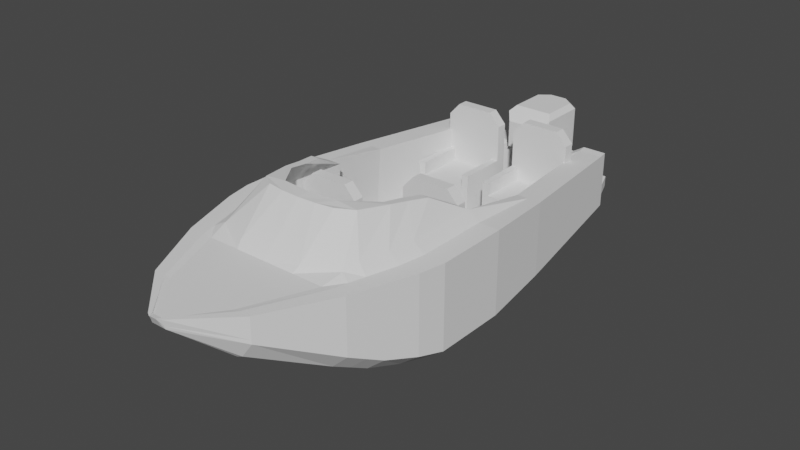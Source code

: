 # Source: Boat.blend  (saved by Blender 2.83.18; exported with 4.5.12 LTS)
import bpy
from mathutils import Matrix  # noqa: F401  (used for matrix-valued properties, if any)

bpy.ops.wm.read_factory_settings(use_empty=True)
scene = bpy.context.scene
scene.name = 'Scene'

# ---- collections
col_collection = bpy.data.collections.new('Collection'); scene.collection.children.link(col_collection)

# ---- world
world_world = bpy.data.worlds.new('World'); scene.world = world_world
world_world.use_nodes = True; world_world.node_tree.nodes.clear()
_N = world_world.node_tree.nodes; _L = world_world.node_tree.links
n0 = _N.new('ShaderNodeOutputWorld'); n0.name = 'World Output'; n0.location = (300, 300)
n1 = _N.new('ShaderNodeBackground'); n1.name = 'Background'; n1.location = (10, 300)
n1.inputs[0].default_value = (0.05088, 0.05088, 0.05088, 1.0)
_L.new(n1.outputs[0], n0.inputs[0])
n0.is_active_output = True
world_world.color = (0.05088, 0.05088, 0.05088)
world_world.use_sun_shadow = False
world_world.sun_shadow_jitter_overblur = 0.0

# ---- meshes
me_cube_001 = bpy.data.meshes.new('Cube.001')
me_cube_001.from_pydata([(0.0, -1.0, -0.3724), (0.0, 1.0, -0.3129), (0.9518, -0.7708, 1.145), (1.537, -1.0, -0.1285), (1.537, -1.0, 1.0), (1.433, 1.0, -0.06901), (1.433, 1.0, 0.9409), (0.0, 3.008, 0.5786), (0.0, 3.008, -0.1829), (1.149, 3.008, 0.06096), (1.149, 3.008, 0.8355), (0.0, -3.672, 0.923), (0.0, -3.712, 1.0), (0.0545, -3.712, 1.0), (0.0545, -3.672, 0.923), (0.0, -1.354, -0.2941), (1.468, -1.354, 1.0), (1.468, -1.354, -0.05019), (0.0, -2.194, 0.9863), (0.0, -2.194, 0.01083), (1.187, -2.194, 1.0), (1.187, -2.194, 0.2547), (0.0, -3.088, 0.9863), (0.0, -3.088, 0.4275), (0.7239, -3.088, 1.0), (0.7239, -3.088, 0.6714), (1.253, 1.0, -0.2773), (1.253, 1.0, 0.9409), (1.253, -1.0, -0.3368), (1.253, -1.0, 1.0), (0.9369, 3.008, -0.1473), (0.9369, 3.008, 0.8355), (0.04443, -3.672, 0.923), (0.04443, -3.712, 1.0), (1.197, -1.354, -0.2585), (1.197, -1.354, 1.0), (0.9679, -2.194, 0.04643), (0.9679, -2.194, 1.0), (0.5686, -3.088, 0.4631), (0.5686, -3.088, 1.0), (0.0, -3.644, 0.9863), (0.0, -3.646, 0.8711), (0.1034, -3.683, 1.0), (0.1034, -3.646, 0.8711), (0.08427, -3.646, 0.8711), (0.08427, -3.644, 1.0), (1.101, 1.0, -0.3129), (1.101, -1.0, 1.123), (0.8236, 3.008, -0.1829), (0.03905, -3.712, 1.0), (1.052, -1.354, -0.2941), (0.8508, -2.194, 0.01083), (0.4857, -3.088, 0.4275), (1.101, 1.0, 0.9409), (1.101, -1.0, -0.3724), (0.8236, 3.008, 0.8355), (0.03905, -3.672, 0.923), (1.052, -1.354, 1.123), (0.8508, -2.194, 0.9863), (0.4857, -3.088, 0.9863), (0.07408, -3.646, 0.8711), (0.07408, -3.644, 0.9863), (0.0, -1.768, -0.1854), (1.33, -1.768, 1.0), (1.33, -1.768, 0.0585), (1.084, -1.768, 1.0), (1.084, -1.768, -0.1498), (0.9528, -1.768, -0.1854), (0.9528, -1.723, 1.123), (0.0, 0.0, -0.3761), (0.0, -1.485, 1.145), (1.537, 0.0, -0.1322), (1.537, 0.0, 1.0), (1.253, 0.0, 1.0), (1.253, 0.0, -0.3405), (1.101, 0.0, -0.3761), (1.101, 0.0, 1.123), (0.0, -2.121, 1.061), (1.026, -1.981, 1.0), (1.026, -1.981, -0.05166), (0.9018, -1.981, -0.08727), (0.9018, -1.923, 1.061), (0.0, -1.981, -0.08727), (1.259, -1.981, 1.0), (1.259, -1.981, 0.1566), (0.8432, -0.7708, 1.44), (0.8015, -1.036, 1.483), (0.9068, -0.4991, 1.399), (0.0, -1.485, 1.561), (0.6883, -1.45, 1.534), (0.0, -1.645, 1.551), (0.4836, -1.597, 1.551), (0.0, 3.325, 0.5821), (0.0, 3.325, -0.1829), (0.6513, 3.325, -0.1829), (0.7647, 3.325, 0.5821), (0.9771, 3.325, 0.5821), (0.9771, 3.325, 0.06096), (0.7647, 3.325, -0.1473), (0.6513, 3.325, 0.5821), (0.0, -3.685, 0.948), (1.433, 1.0, 0.2118), (1.537, -1.0, 0.2168), (1.149, 3.008, 0.3448), (0.0545, -3.685, 0.948), (1.468, -1.354, 0.2697), (1.187, -2.194, 0.449), (0.7239, -3.088, 0.723), (0.04443, -3.685, 0.948), (0.1034, -3.658, 0.913), (0.03905, -3.685, 0.948), (1.33, -1.768, 0.3165), (1.537, 0.0, 0.2143), (1.259, -1.981, 0.3827), (0.0, 3.325, 0.2091), (0.9771, 3.325, 0.2091), (0.7647, 3.325, 0.2091), (0.6513, 3.325, 0.2091), (0.5506, 1.0, -0.3129), (0.4118, 3.008, -0.1829), (0.01953, -3.712, 1.0), (0.526, -1.354, -0.2941), (0.4254, -2.194, 0.01083), (0.1845, -3.088, 0.4275), (0.03704, -3.646, 0.8711), (0.9117, -1.036, 1.145), (0.5506, -1.0, -0.3724), (0.4118, 3.008, 0.5786), (0.01953, -3.672, 0.923), (0.4254, -2.194, 0.9863), (0.1845, -3.088, 0.9863), (0.03704, -3.644, 0.9863), (0.4764, -1.768, -0.1854), (0.5506, 0.0, -0.3761), (0.9, 0.0, 1.123), (0.4509, -1.981, -0.08727), (0.4509, -2.11, 1.061), (0.7282, -0.7708, 1.44), (0.7049, -1.036, 1.483), (0.3997, -1.438, 1.554), (0.7918, -0.4991, 1.399), (0.2418, -1.634, 1.551), (0.3257, 3.325, -0.1829), (0.3257, 3.325, 0.5821), (0.3257, 3.325, 0.2091), (0.01953, -3.685, 0.948), (0.0, 3.416, 0.2091), (0.0, 3.416, -0.1829), (0.2249, 3.416, -0.1829), (0.8763, 3.592, 0.2091), (0.8763, 3.592, 0.06096), (0.6639, 3.592, -0.1473), (0.6639, 3.592, 0.2091), (0.5506, 3.592, -0.1829), (0.5506, 3.592, 0.2091), (0.2249, 3.416, 0.2091), (0.0, 3.428, 0.1466), (0.0, 3.428, -0.0996), (0.2008, 3.428, -0.0996), (0.7226, 3.667, 0.1466), (0.7226, 3.667, 0.05356), (0.5892, 3.667, -0.07724), (0.5892, 3.667, 0.1466), (0.5181, 3.667, -0.0996), (0.5181, 3.667, 0.1466), (0.2008, 3.428, 0.1466), (1.17, 2.864, 0.05159), (1.17, 2.864, 0.8355), (0.0, 2.864, -0.1923), (0.0, 2.864, 0.5786), (0.9597, 2.864, 0.8355), (0.9597, 2.864, -0.1567), (0.8436, 2.864, 0.8355), (0.8436, 2.864, -0.1923), (1.17, 2.864, 0.3352), (0.4218, 2.864, 0.5786), (0.4218, 2.864, -0.1923), (0.0, -0.07638, 0.1118), (0.0, 0.9236, -0.01115), (0.0, 2.787, -0.01115), (0.8327, 0.9236, -0.01115), (1.101, 0.9236, -0.01115), (1.101, -0.07638, 0.1118), (0.9, -0.07638, 0.1118), (0.8436, 2.787, -0.01115), (0.4218, 2.787, -0.01115), (0.6201, -1.438, 1.103), (0.9822, -0.7708, 0.1102), (0.0, -1.485, 0.1102), (0.9395, -1.036, 0.1102), (0.6292, -1.438, 0.06777), (0.0, -0.6915, 0.1118), (0.0, -1.107, 0.1102)], [], [(119, 8, 93, 142), (174, 166, 9, 103), (112, 72, 4, 102), (131, 40, 12, 120), (74, 71, 3, 28), (136, 81, 91, 141), (176, 168, 8, 119), (170, 167, 10, 31), (145, 120, 12, 100), (109, 42, 13, 104), (44, 43, 14, 32), (28, 3, 17, 34), (102, 4, 16, 105), (68, 57, 86, 89), (79, 84, 21, 36), (113, 83, 20, 106), (136, 77, 18, 129), (36, 21, 25, 38), (106, 20, 24, 107), (129, 18, 22, 130), (20, 37, 39, 24), (51, 36, 38, 52), (83, 78, 37, 20), (80, 79, 36, 51), (4, 29, 35, 16), (54, 28, 34, 50), (60, 44, 32, 56), (104, 13, 33, 108), (172, 170, 31, 55), (166, 171, 30, 9), (72, 73, 29, 4), (75, 74, 28, 54), (42, 45, 33, 13), (103, 9, 97, 115), (24, 39, 45, 42), (52, 38, 44, 60), (38, 25, 43, 44), (107, 24, 42, 109), (130, 22, 40, 131), (39, 59, 61, 45), (123, 52, 60, 124), (55, 31, 95, 99), (133, 75, 54, 126), (175, 172, 55, 127), (124, 60, 56, 128), (126, 54, 50, 121), (135, 80, 51, 122), (122, 51, 52, 123), (37, 58, 59, 39), (78, 81, 58, 37), (29, 47, 57, 35), (108, 33, 49, 110), (171, 173, 48, 30), (73, 76, 47, 29), (45, 61, 49, 33), (35, 57, 68, 65), (121, 50, 67, 132), (50, 34, 66, 67), (16, 35, 65, 63), (81, 68, 89, 91), (105, 16, 63, 111), (34, 17, 64, 66), (27, 53, 76, 73), (118, 46, 75, 133), (46, 26, 74, 75), (6, 27, 73, 72), (137, 140, 134, 2), (26, 5, 71, 74), (101, 6, 72, 112), (65, 68, 81, 78), (132, 67, 80, 135), (67, 66, 79, 80), (63, 65, 78, 83), (111, 63, 83, 113), (66, 64, 84, 79), (139, 88, 90, 141), (47, 76, 87, 85), (57, 47, 85, 86), (116, 95, 96, 115), (117, 99, 95, 116), (144, 143, 99, 117), (30, 48, 94, 98), (127, 55, 99, 143), (9, 30, 98, 97), (31, 10, 96, 95), (142, 93, 147, 148), (97, 98, 151, 150), (98, 94, 153, 151), (64, 111, 113, 84), (5, 101, 112, 71), (17, 105, 111, 64), (32, 108, 110, 56), (25, 107, 109, 43), (10, 103, 115, 96), (14, 104, 108, 32), (21, 106, 107, 25), (84, 113, 106, 21), (3, 102, 105, 17), (43, 109, 104, 14), (128, 145, 100, 11), (71, 112, 102, 3), (167, 174, 103, 10), (56, 110, 145, 128), (117, 116, 152, 154), (7, 127, 143, 92), (114, 92, 143, 144), (89, 139, 141, 91), (86, 138, 139, 89), (85, 137, 138, 86), (87, 140, 137, 85), (76, 134, 140, 87), (62, 132, 135, 82), (175, 169, 179, 185), (1, 118, 133, 69), (15, 121, 132, 62), (19, 122, 123, 23), (82, 135, 122, 19), (0, 126, 121, 15), (41, 124, 128, 11), (169, 175, 127, 7), (69, 133, 126, 0), (23, 123, 124, 41), (59, 130, 131, 61), (58, 129, 130, 59), (81, 136, 129, 58), (110, 49, 120, 145), (173, 176, 119, 48), (77, 136, 141, 90), (61, 131, 120, 49), (48, 119, 142, 94), (146, 155, 165, 156), (155, 154, 164, 165), (153, 148, 158, 163), (150, 151, 161, 160), (116, 115, 149, 152), (114, 144, 155, 146), (144, 117, 154, 155), (94, 142, 148, 153), (115, 97, 150, 149), (158, 165, 164, 163), (163, 164, 162, 161), (161, 162, 159, 160), (157, 156, 165, 158), (148, 147, 157, 158), (154, 152, 162, 164), (151, 153, 163, 161), (149, 150, 160, 159), (152, 149, 159, 162), (46, 118, 176, 173), (134, 76, 182, 183), (6, 101, 174, 167), (26, 46, 173, 171), (76, 53, 181, 182), (5, 26, 171, 166), (53, 27, 170, 172), (27, 6, 167, 170), (118, 1, 168, 176), (101, 5, 166, 174), (180, 178, 177, 183), (181, 180, 183, 182), (178, 180, 185, 179), (180, 181, 184, 185), (53, 172, 184, 181), (172, 175, 185, 184), (88, 139, 186, 70), (139, 138, 125, 186), (138, 137, 2, 125), (70, 186, 190, 188), (186, 125, 189, 190), (125, 2, 187, 189), (2, 134, 183, 187), (183, 177, 191, 187), (188, 190, 189, 192), (189, 187, 191, 192)])
_uv = me_cube_001.uv_layers.new(name='UVMap')
_uv.uv.foreach_set('vector', [0.2146, 0.5, 0.125, 0.5, 0.125, 0.5, 0.2146, 0.5, 0.4561, 0.5, 0.375, 0.5, 0.375, 0.5, 0.4561, 0.5, 0.4561, 0.625, 0.625, 0.625, 0.625, 0.75, 0.4561, 0.75, 0.7854, 0.75, 0.875, 0.75, 0.875, 0.75, 0.7854, 0.75, 0.3288, 0.625, 0.375, 0.625, 0.375, 0.75, 0.3288, 0.75, 0.7854, 0.75, 0.6959, 0.75, 0.6959, 0.75, 0.7854, 0.75, 0.2146, 0.5, 0.125, 0.5, 0.125, 0.5, 0.2146, 0.5, 0.6712, 0.5, 0.625, 0.5, 0.625, 0.5, 0.6712, 0.5, 0.4561, 0.9104, 0.625, 0.9104, 0.625, 1.0, 0.4561, 1.0, 0.4561, 0.75, 0.625, 0.75, 0.625, 0.75, 0.4561, 0.75, 0.3288, 0.75, 0.375, 0.75, 0.375, 0.75, 0.3288, 0.75, 0.3288, 0.75, 0.375, 0.75, 0.375, 0.75, 0.3288, 0.75, 0.4561, 0.75, 0.625, 0.75, 0.625, 0.75, 0.4561, 0.75, 0.6959, 0.75, 0.6959, 0.75, 0.6959, 0.75, 0.6959, 0.75, 0.3288, 0.75, 0.375, 0.75, 0.375, 0.75, 0.3288, 0.75, 0.4561, 0.75, 0.625, 0.75, 0.625, 0.75, 0.4561, 0.75, 0.7854, 0.75, 0.875, 0.75, 0.875, 0.75, 0.7854, 0.75, 0.3288, 0.75, 0.375, 0.75, 0.375, 0.75, 0.3288, 0.75, 0.4561, 0.75, 0.625, 0.75, 0.625, 0.75, 0.4561, 0.75, 0.7854, 0.75, 0.875, 0.75, 0.875, 0.75, 0.7854, 0.75, 0.625, 0.75, 0.6712, 0.75, 0.6712, 0.75, 0.625, 0.75, 0.3041, 0.75, 0.3288, 0.75, 0.3288, 0.75, 0.3041, 0.75, 0.625, 0.75, 0.6712, 0.75, 0.6712, 0.75, 0.625, 0.75, 0.3041, 0.75, 0.3288, 0.75, 0.3288, 0.75, 0.3041, 0.75, 0.625, 0.75, 0.6712, 0.75, 0.6712, 0.75, 0.625, 0.75, 0.3041, 0.75, 0.3288, 0.75, 0.3288, 0.75, 0.3041, 0.75, 0.3041, 0.75, 0.3288, 0.75, 0.3288, 0.75, 0.3041, 0.75, 0.4561, 0.75, 0.625, 0.75, 0.625, 0.7962, 0.4561, 0.7962, 0.6959, 0.5, 0.6712, 0.5, 0.6712, 0.5, 0.6959, 0.5, 0.375, 0.5, 0.3288, 0.5, 0.3288, 0.5, 0.375, 0.5, 0.625, 0.625, 0.6712, 0.625, 0.6712, 0.75, 0.625, 0.75, 0.3041, 0.625, 0.3288, 0.625, 0.3288, 0.75, 0.3041, 0.75, 0.625, 0.75, 0.6712, 0.75, 0.6712, 0.75, 0.625, 0.75, 0.4561, 0.5, 0.375, 0.5, 0.375, 0.5, 0.4561, 0.5, 0.625, 0.75, 0.6712, 0.75, 0.6712, 0.75, 0.625, 0.75, 0.3041, 0.75, 0.3288, 0.75, 0.3288, 0.75, 0.3041, 0.75, 0.3288, 0.75, 0.375, 0.75, 0.375, 0.75, 0.3288, 0.75, 0.4561, 0.75, 0.625, 0.75, 0.625, 0.75, 0.4561, 0.75, 0.7854, 0.75, 0.875, 0.75, 0.875, 0.75, 0.7854, 0.75, 0.6712, 0.75, 0.6959, 0.75, 0.6959, 0.75, 0.6712, 0.75, 0.2146, 0.75, 0.3041, 0.75, 0.3041, 0.75, 0.2146, 0.75, 0.6959, 0.5, 0.6712, 0.5, 0.6712, 0.5, 0.6959, 0.5, 0.2146, 0.625, 0.3041, 0.625, 0.3041, 0.75, 0.2146, 0.75, 0.7854, 0.5, 0.6959, 0.5, 0.6959, 0.5, 0.7854, 0.5, 0.2146, 0.75, 0.3041, 0.75, 0.3041, 0.75, 0.2146, 0.75, 0.2146, 0.75, 0.3041, 0.75, 0.3041, 0.75, 0.2146, 0.75, 0.2146, 0.75, 0.3041, 0.75, 0.3041, 0.75, 0.2146, 0.75, 0.2146, 0.75, 0.3041, 0.75, 0.3041, 0.75, 0.2146, 0.75, 0.6712, 0.75, 0.6959, 0.75, 0.6959, 0.75, 0.6712, 0.75, 0.6712, 0.75, 0.6959, 0.75, 0.6959, 0.75, 0.6712, 0.75, 0.6712, 0.75, 0.6959, 0.75, 0.6959, 0.75, 0.6712, 0.75, 0.4561, 0.7962, 0.625, 0.7962, 0.625, 0.8209, 0.4561, 0.8209, 0.3288, 0.5, 0.3041, 0.5, 0.3041, 0.5, 0.3288, 0.5, 0.6712, 0.625, 0.6959, 0.625, 0.6959, 0.75, 0.6712, 0.75, 0.6712, 0.75, 0.6959, 0.75, 0.6959, 0.75, 0.6712, 0.75, 0.6712, 0.75, 0.6959, 0.75, 0.6959, 0.75, 0.6712, 0.75, 0.2146, 0.75, 0.3041, 0.75, 0.3041, 0.75, 0.2146, 0.75, 0.3041, 0.75, 0.3288, 0.75, 0.3288, 0.75, 0.3041, 0.75, 0.625, 0.75, 0.6712, 0.75, 0.6712, 0.75, 0.625, 0.75, 0.6959, 0.75, 0.6959, 0.75, 0.6959, 0.75, 0.6959, 0.75, 0.4561, 0.75, 0.625, 0.75, 0.625, 0.75, 0.4561, 0.75, 0.3288, 0.75, 0.375, 0.75, 0.375, 0.75, 0.3288, 0.75, 0.6712, 0.5, 0.6959, 0.5, 0.6959, 0.625, 0.6712, 0.625, 0.2146, 0.5, 0.3041, 0.5, 0.3041, 0.625, 0.2146, 0.625, 0.3041, 0.5, 0.3288, 0.5, 0.3288, 0.625, 0.3041, 0.625, 0.625, 0.5, 0.6712, 0.5, 0.6712, 0.625, 0.625, 0.625, 0.7854, 0.75, 0.7854, 0.625, 0.7854, 0.625, 0.7854, 0.75, 0.3288, 0.5, 0.375, 0.5, 0.375, 0.625, 0.3288, 0.625, 0.4561, 0.5, 0.625, 0.5, 0.625, 0.625, 0.4561, 0.625, 0.6712, 0.75, 0.6959, 0.75, 0.6959, 0.75, 0.6712, 0.75, 0.2146, 0.75, 0.3041, 0.75, 0.3041, 0.75, 0.2146, 0.75, 0.3041, 0.75, 0.3288, 0.75, 0.3288, 0.75, 0.3041, 0.75, 0.625, 0.75, 0.6712, 0.75, 0.6712, 0.75, 0.625, 0.75, 0.4561, 0.75, 0.625, 0.75, 0.625, 0.75, 0.4561, 0.75, 0.3288, 0.75, 0.375, 0.75, 0.375, 0.75, 0.3288, 0.75, 0.7854, 0.75, 0.875, 0.75, 0.875, 0.75, 0.7854, 0.75, 0.6959, 0.75, 0.6959, 0.625, 0.6959, 0.625, 0.6959, 0.75, 0.6959, 0.75, 0.6959, 0.75, 0.6959, 0.75, 0.6959, 0.75, 0.4561, 0.4538, 0.625, 0.4538, 0.625, 0.5, 0.4561, 0.5, 0.4561, 0.4291, 0.625, 0.4291, 0.625, 0.4538, 0.4561, 0.4538, 0.4561, 0.3396, 0.625, 0.3396, 0.625, 0.4291, 0.4561, 0.4291, 0.3288, 0.5, 0.3041, 0.5, 0.3041, 0.5, 0.3288, 0.5, 0.7854, 0.5, 0.6959, 0.5, 0.6959, 0.5, 0.7854, 0.5, 0.375, 0.5, 0.3288, 0.5, 0.3288, 0.5, 0.375, 0.5, 0.6712, 0.5, 0.625, 0.5, 0.625, 0.5, 0.6712, 0.5, 0.2146, 0.5, 0.125, 0.5, 0.125, 0.5, 0.2146, 0.5, 0.375, 0.5, 0.3288, 0.5, 0.3288, 0.5, 0.375, 0.5, 0.3288, 0.5, 0.3041, 0.5, 0.3041, 0.5, 0.3288, 0.5, 0.375, 0.75, 0.4561, 0.75, 0.4561, 0.75, 0.375, 0.75, 0.375, 0.5, 0.4561, 0.5, 0.4561, 0.625, 0.375, 0.625, 0.375, 0.75, 0.4561, 0.75, 0.4561, 0.75, 0.375, 0.75, 0.375, 0.7962, 0.4561, 0.7962, 0.4561, 0.8209, 0.375, 0.8209, 0.375, 0.75, 0.4561, 0.75, 0.4561, 0.75, 0.375, 0.75, 0.625, 0.5, 0.4561, 0.5, 0.4561, 0.5, 0.625, 0.5, 0.375, 0.75, 0.4561, 0.75, 0.4561, 0.7962, 0.375, 0.7962, 0.375, 0.75, 0.4561, 0.75, 0.4561, 0.75, 0.375, 0.75, 0.375, 0.75, 0.4561, 0.75, 0.4561, 0.75, 0.375, 0.75, 0.375, 0.75, 0.4561, 0.75, 0.4561, 0.75, 0.375, 0.75, 0.375, 0.75, 0.4561, 0.75, 0.4561, 0.75, 0.375, 0.75, 0.375, 0.9104, 0.4561, 0.9104, 0.4561, 1.0, 0.375, 1.0, 0.375, 0.625, 0.4561, 0.625, 0.4561, 0.75, 0.375, 0.75, 0.625, 0.5, 0.4561, 0.5, 0.4561, 0.5, 0.625, 0.5, 0.375, 0.8209, 0.4561, 0.8209, 0.4561, 0.9104, 0.375, 0.9104, 0.4561, 0.4291, 0.4561, 0.4538, 0.4561, 0.4538, 0.4561, 0.4291, 0.875, 0.5, 0.7854, 0.5, 0.7854, 0.5, 0.875, 0.5, 0.4561, 0.25, 0.625, 0.25, 0.625, 0.3396, 0.4561, 0.3396, 0.6959, 0.75, 0.7854, 0.75, 0.7854, 0.75, 0.6959, 0.75, 0.6959, 0.75, 0.7854, 0.75, 0.7854, 0.75, 0.6959, 0.75, 0.6959, 0.75, 0.7854, 0.75, 0.7854, 0.75, 0.6959, 0.75, 0.6959, 0.625, 0.7854, 0.625, 0.7854, 0.75, 0.6959, 0.75, 0.6959, 0.625, 0.7854, 0.625, 0.7854, 0.625, 0.6959, 0.625, 0.125, 0.75, 0.2146, 0.75, 0.2146, 0.75, 0.125, 0.75, 0.7854, 0.5, 0.875, 0.5, 0.875, 0.5, 0.7854, 0.5, 0.125, 0.5, 0.2146, 0.5, 0.2146, 0.625, 0.125, 0.625, 0.125, 0.75, 0.2146, 0.75, 0.2146, 0.75, 0.125, 0.75, 0.125, 0.75, 0.2146, 0.75, 0.2146, 0.75, 0.125, 0.75, 0.125, 0.75, 0.2146, 0.75, 0.2146, 0.75, 0.125, 0.75, 0.125, 0.75, 0.2146, 0.75, 0.2146, 0.75, 0.125, 0.75, 0.125, 0.75, 0.2146, 0.75, 0.2146, 0.75, 0.125, 0.75, 0.875, 0.5, 0.7854, 0.5, 0.7854, 0.5, 0.875, 0.5, 0.125, 0.625, 0.2146, 0.625, 0.2146, 0.75, 0.125, 0.75, 0.125, 0.75, 0.2146, 0.75, 0.2146, 0.75, 0.125, 0.75, 0.6959, 0.75, 0.7854, 0.75, 0.7854, 0.75, 0.6959, 0.75, 0.6959, 0.75, 0.7854, 0.75, 0.7854, 0.75, 0.6959, 0.75, 0.6959, 0.75, 0.7854, 0.75, 0.7854, 0.75, 0.6959, 0.75, 0.4561, 0.8209, 0.625, 0.8209, 0.625, 0.9104, 0.4561, 0.9104, 0.3041, 0.5, 0.2146, 0.5, 0.2146, 0.5, 0.3041, 0.5, 0.875, 0.75, 0.7854, 0.75, 0.7854, 0.75, 0.875, 0.75, 0.6959, 0.75, 0.7854, 0.75, 0.7854, 0.75, 0.6959, 0.75, 0.3041, 0.5, 0.2146, 0.5, 0.2146, 0.5, 0.3041, 0.5, 0.4561, 0.25, 0.4561, 0.3396, 0.4561, 0.3396, 0.4561, 0.25, 0.4561, 0.3396, 0.4561, 0.4291, 0.4561, 0.4291, 0.4561, 0.3396, 0.3041, 0.5, 0.2146, 0.5, 0.2146, 0.5, 0.3041, 0.5, 0.375, 0.5, 0.3288, 0.5, 0.3288, 0.5, 0.375, 0.5, 0.4561, 0.4538, 0.4561, 0.5, 0.4561, 0.5, 0.4561, 0.4538, 0.4561, 0.25, 0.4561, 0.3396, 0.4561, 0.3396, 0.4561, 0.25, 0.4561, 0.3396, 0.4561, 0.4291, 0.4561, 0.4291, 0.4561, 0.3396, 0.3041, 0.5, 0.2146, 0.5, 0.2146, 0.5, 0.3041, 0.5, 0.4561, 0.5, 0.375, 0.5, 0.375, 0.5, 0.4561, 0.5, 0.375, 0.3396, 0.4561, 0.3396, 0.4561, 0.4291, 0.375, 0.4291, 0.375, 0.4291, 0.4561, 0.4291, 0.4561, 0.4538, 0.375, 0.4538, 0.375, 0.4538, 0.4561, 0.4538, 0.4561, 0.5, 0.375, 0.5, 0.375, 0.25, 0.4561, 0.25, 0.4561, 0.3396, 0.375, 0.3396, 0.2146, 0.5, 0.125, 0.5, 0.125, 0.5, 0.2146, 0.5, 0.4561, 0.4291, 0.4561, 0.4538, 0.4561, 0.4538, 0.4561, 0.4291, 0.3288, 0.5, 0.3041, 0.5, 0.3041, 0.5, 0.3288, 0.5, 0.4561, 0.5, 0.375, 0.5, 0.375, 0.5, 0.4561, 0.5, 0.4561, 0.4538, 0.4561, 0.5, 0.4561, 0.5, 0.4561, 0.4538, 0.3041, 0.5, 0.2146, 0.5, 0.2146, 0.5, 0.3041, 0.5, 0.7854, 0.625, 0.6959, 0.625, 0.6959, 0.625, 0.7854, 0.625, 0.625, 0.5, 0.4561, 0.5, 0.4561, 0.5, 0.625, 0.5, 0.3288, 0.5, 0.3041, 0.5, 0.3041, 0.5, 0.3288, 0.5, 0.6959, 0.625, 0.6959, 0.5, 0.6959, 0.5, 0.6959, 0.625, 0.375, 0.5, 0.3288, 0.5, 0.3288, 0.5, 0.375, 0.5, 0.6959, 0.5, 0.6712, 0.5, 0.6712, 0.5, 0.6959, 0.5, 0.6712, 0.5, 0.625, 0.5, 0.625, 0.5, 0.6712, 0.5, 0.2146, 0.5, 0.125, 0.5, 0.125, 0.5, 0.2146, 0.5, 0.4561, 0.5, 0.375, 0.5, 0.375, 0.5, 0.4561, 0.5, 0.7854, 0.5, 0.875, 0.5, 0.875, 0.625, 0.7854, 0.625, 0.6959, 0.5, 0.7854, 0.5, 0.7854, 0.625, 0.6959, 0.625, 0.875, 0.5, 0.7854, 0.5, 0.7854, 0.5, 0.875, 0.5, 0.7854, 0.5, 0.6959, 0.5, 0.6959, 0.5, 0.7854, 0.5, 0.6959, 0.5, 0.6959, 0.5, 0.6959, 0.5, 0.6959, 0.5, 0.6959, 0.5, 0.7854, 0.5, 0.7854, 0.5, 0.6959, 0.5, 0.875, 0.75, 0.7854, 0.75, 0.7854, 0.75, 0.875, 0.75, 0.7854, 0.75, 0.7854, 0.75, 0.7854, 0.75, 0.7854, 0.75, 0.7854, 0.75, 0.7854, 0.75, 0.7854, 0.75, 0.7854, 0.75, 0.875, 0.75, 0.7854, 0.75, 0.7854, 0.75, 0.875, 0.75, 0.7854, 0.75, 0.7854, 0.75, 0.7854, 0.75, 0.7854, 0.75, 0.7854, 0.75, 0.7854, 0.75, 0.7854, 0.75, 0.7854, 0.75, 0.7854, 0.75, 0.7854, 0.625, 0.7854, 0.625, 0.7854, 0.75, 0.7854, 0.625, 0.875, 0.625, 0.875, 0.625, 0.7854, 0.625, 0.875, 0.75, 0.7854, 0.75, 0.7854, 0.75, 0.875, 0.75, 0.7854, 0.75, 0.7854, 0.625, 0.875, 0.625, 0.875, 0.75])
me_cube_001.use_remesh_fix_poles = True
me_cube_001.use_remesh_preserve_attributes = False
me_cube_001.use_mirror_vertex_groups = False
me_cube_001.update()
me_cube_002 = bpy.data.meshes.new('Cube.002')
me_cube_002.from_pydata([(-0.332, -0.2368, -0.01131), (-0.332, -0.2368, 0.5535), (-0.332, 0.4243, -0.01131), (-0.332, 0.4243, 0.5535), (0.332, -0.2368, -0.01131), (0.332, -0.2368, 0.5535), (0.332, 0.4243, -0.01131), (0.332, 0.4243, 0.5535), (-0.1481, 0.5679, 0.5535), (-0.1481, 0.5679, -0.01131), (0.1481, 0.5679, -0.01131), (0.1481, 0.5679, 0.5535), (0.1441, 0.4243, -0.5595), (-0.1441, 0.4243, -0.5595), (0.1441, 0.5679, -0.5595), (-0.1441, 0.5679, -0.5595), (0.1441, 0.4243, -0.753), (-0.1441, 0.4243, -0.753), (0.1441, 0.5679, -0.753), (-0.1441, 0.5679, -0.753), (0.1092, 0.7768, -0.5595), (-0.1092, 0.7768, -0.5595), (0.1092, 0.7768, -0.753), (-0.1092, 0.7768, -0.753), (-0.2381, 0.4243, -0.1072), (0.2381, 0.4243, -0.1072), (0.1461, 0.5679, -0.1072), (-0.1461, 0.5679, -0.1072), (-0.2411, -0.3521, 0.08473), (-0.2411, -0.3521, 0.4575), (0.2411, -0.3521, 0.4575), (0.2411, -0.3521, 0.08473), (-0.2674, -0.1417, 0.6271), (-0.2674, 0.3907, 0.6271), (0.2674, 0.3907, 0.6271), (0.2674, -0.1417, 0.6271), (-0.1193, 0.5063, 0.6271), (0.1193, 0.5063, 0.6271)], [], [(0, 1, 3, 2), (7, 6, 10, 11), (6, 7, 5, 4), (1, 0, 28, 29), (2, 6, 4, 0), (5, 7, 34, 35), (9, 8, 11, 10), (25, 24, 13, 12), (8, 3, 33, 36), (2, 3, 8, 9), (13, 15, 19, 17), (27, 26, 14, 15), (24, 27, 15, 13), (26, 25, 12, 14), (16, 17, 19, 18), (14, 18, 22, 20), (14, 12, 16, 18), (12, 13, 17, 16), (21, 20, 22, 23), (15, 14, 20, 21), (19, 15, 21, 23), (18, 19, 23, 22), (10, 6, 25, 26), (2, 9, 27, 24), (9, 10, 26, 27), (6, 2, 24, 25), (31, 30, 29, 28), (0, 4, 31, 28), (5, 1, 29, 30), (4, 5, 30, 31), (34, 33, 32, 35), (33, 34, 37, 36), (7, 11, 37, 34), (3, 1, 32, 33), (1, 5, 35, 32), (11, 8, 36, 37)])
_uv = me_cube_002.uv_layers.new(name='UVMap')
_uv.uv.foreach_set('vector', [0.375, 0.0, 0.625, 0.0, 0.625, 0.25, 0.375, 0.25, 0.625, 0.5, 0.375, 0.5, 0.375, 0.5, 0.625, 0.5, 0.375, 0.5, 0.625, 0.5, 0.625, 0.75, 0.375, 0.75, 0.625, 0.0, 0.375, 0.0, 0.375, 0.0, 0.625, 0.0, 0.125, 0.5, 0.375, 0.5, 0.375, 0.75, 0.125, 0.75, 0.625, 0.75, 0.625, 0.5, 0.625, 0.5, 0.625, 0.75, 0.375, 0.25, 0.625, 0.25, 0.625, 0.5, 0.375, 0.5, 0.375, 0.5, 0.125, 0.5, 0.125, 0.5, 0.375, 0.5, 0.625, 0.25, 0.625, 0.25, 0.625, 0.25, 0.625, 0.25, 0.375, 0.25, 0.625, 0.25, 0.625, 0.25, 0.375, 0.25, 0.375, 0.25, 0.375, 0.25, 0.375, 0.25, 0.375, 0.25, 0.375, 0.25, 0.375, 0.5, 0.375, 0.5, 0.375, 0.25, 0.375, 0.25, 0.375, 0.25, 0.375, 0.25, 0.375, 0.25, 0.375, 0.5, 0.375, 0.5, 0.375, 0.5, 0.375, 0.5, 0.375, 0.5, 0.125, 0.5, 0.125, 0.5, 0.375, 0.5, 0.375, 0.5, 0.375, 0.5, 0.375, 0.5, 0.375, 0.5, 0.375, 0.5, 0.375, 0.5, 0.375, 0.5, 0.375, 0.5, 0.375, 0.5, 0.125, 0.5, 0.125, 0.5, 0.375, 0.5, 0.375, 0.25, 0.375, 0.5, 0.375, 0.5, 0.375, 0.25, 0.375, 0.25, 0.375, 0.5, 0.375, 0.5, 0.375, 0.25, 0.375, 0.25, 0.375, 0.25, 0.375, 0.25, 0.375, 0.25, 0.375, 0.5, 0.125, 0.5, 0.125, 0.5, 0.375, 0.5, 0.375, 0.5, 0.375, 0.5, 0.375, 0.5, 0.375, 0.5, 0.375, 0.25, 0.375, 0.25, 0.375, 0.25, 0.375, 0.25, 0.375, 0.25, 0.375, 0.5, 0.375, 0.5, 0.375, 0.25, 0.375, 0.5, 0.125, 0.5, 0.125, 0.5, 0.375, 0.5, 0.375, 0.75, 0.625, 0.75, 0.625, 1.0, 0.375, 1.0, 0.125, 0.75, 0.375, 0.75, 0.375, 0.75, 0.125, 0.75, 0.625, 0.75, 0.875, 0.75, 0.875, 0.75, 0.625, 0.75, 0.375, 0.75, 0.625, 0.75, 0.625, 0.75, 0.375, 0.75, 0.625, 0.5, 0.875, 0.5, 0.875, 0.75, 0.625, 0.75, 0.875, 0.5, 0.625, 0.5, 0.625, 0.5, 0.875, 0.5, 0.625, 0.5, 0.625, 0.5, 0.625, 0.5, 0.625, 0.5, 0.625, 0.25, 0.625, 0.0, 0.625, 0.0, 0.625, 0.25, 0.875, 0.75, 0.625, 0.75, 0.625, 0.75, 0.875, 0.75, 0.625, 0.5, 0.625, 0.25, 0.625, 0.25, 0.625, 0.5])
me_cube_002.use_remesh_fix_poles = True
me_cube_002.use_remesh_preserve_attributes = False
me_cube_002.use_mirror_vertex_groups = False
me_cube_002.update()
me_circle_001 = bpy.data.meshes.new('Circle.001')
me_circle_001.from_pydata([(0.0, -4.371e-08, -1.0), (-0.5, -3.786e-08, -0.866), (-0.866, -2.186e-08, -0.5), (-1.0, 1.911e-15, 4.371e-08), (-0.866, 2.186e-08, 0.5), (-0.5, 3.786e-08, 0.866), (-1.51e-07, 4.371e-08, 1.0), (0.5, 3.786e-08, 0.866), (0.866, 2.186e-08, 0.5), (1.0, 2.032e-14, 4.649e-07), (0.866, -2.186e-08, -0.5), (0.5, -3.786e-08, -0.866), (0.198, -1.588e-08, -0.3633), (-0.01014, -1.808e-08, -0.4136), (-0.2156, -1.544e-08, -0.3532), (-0.3633, -8.656e-09, -0.198), (-0.4136, 4.433e-10, 0.01014), (-0.3532, 9.424e-09, 0.2156), (-0.198, 1.588e-08, 0.3633), (0.01014, 1.808e-08, 0.4136), (0.2156, 1.544e-08, 0.3532), (0.3633, 8.657e-09, 0.198), (0.4136, -4.433e-10, -0.01014), (0.3532, -9.424e-09, -0.2156), (0.05127, -4.111e-09, -0.09405), (-0.002626, -4.681e-09, -0.1071), (-0.05582, -3.996e-09, -0.09142), (-0.09405, -2.241e-09, -0.05127), (-0.1071, 1.148e-10, 0.002626), (-0.09142, 2.44e-09, 0.05582), (-0.05127, 4.111e-09, 0.09405), (0.002625, 4.681e-09, 0.1071), (0.05581, 3.996e-09, 0.09142), (0.09405, 2.241e-09, 0.05127), (0.1071, -1.147e-10, -0.002625), (0.09142, -2.44e-09, -0.05581), (0.0137, -1.099e-09, -0.02514), (-0.0007022, -1.251e-09, -0.02862), (-0.01492, -1.068e-09, -0.02444), (-0.02514, -5.99e-10, -0.0137), (-0.02863, 3.07e-11, 0.0007022), (-0.02444, 6.522e-10, 0.01492), (-0.01371, 1.099e-09, 0.02514), (0.0007014, 1.251e-09, 0.02863), (0.01492, 1.068e-09, 0.02444), (0.02514, 5.991e-10, 0.01371), (0.02862, -3.066e-11, -0.0007013), (0.02444, -6.522e-10, -0.01492), (-0.5, 0.1179, -0.866), (0.0, 0.1179, -1.0), (-1.0, 0.1179, 3.856e-08), (-0.866, 0.1179, -0.5), (-0.5, 0.1179, 0.866), (-0.866, 0.1179, 0.5), (0.5, 0.1179, 0.866), (-1.51e-07, 0.1179, 1.0), (1.0, 0.1179, 4.598e-07), (0.866, 0.1179, 0.5), (0.5, 0.1179, -0.866), (0.866, 0.1179, -0.5), (-0.01014, 0.1179, -0.4136), (0.198, 0.1179, -0.3633), (-0.3633, 0.1179, -0.198), (-0.2156, 0.1179, -0.3532), (-0.3532, 0.1179, 0.2156), (-0.4136, 0.1179, 0.01014), (0.01014, 0.1179, 0.4136), (-0.198, 0.1179, 0.3633), (0.3633, 0.1179, 0.198), (0.2156, 0.1179, 0.3532), (0.3532, 0.1179, -0.2156), (0.4136, 0.1179, -0.01014), (-0.002626, 0.1179, -0.1071), (0.05127, 0.1179, -0.09405), (-0.09405, 0.1179, -0.05127), (-0.05582, 0.1179, -0.09142), (-0.09142, 0.1179, 0.05582), (-0.1071, 0.1179, 0.002626), (0.002625, 0.1179, 0.1071), (-0.05127, 0.1179, 0.09405), (0.09405, 0.1179, 0.05127), (0.05581, 0.1179, 0.09142), (0.09142, 0.1179, -0.05581), (0.1071, 0.1179, -0.002625), (-0.0007022, 0.1179, -0.02862), (0.0137, 0.1179, -0.02514), (-0.02514, 0.1179, -0.0137), (-0.01492, 0.1179, -0.02444), (-0.02444, 0.1179, 0.01492), (-0.02863, 0.1179, 0.0007022), (0.0007014, 0.1179, 0.02863), (-0.01371, 0.1179, 0.02514), (0.02514, 0.1179, 0.01371), (0.01492, 0.1179, 0.02444), (0.02444, 0.1179, -0.01492), (0.02862, 0.1179, -0.0007013), (0.915, 0.05895, -0.5283), (0.437, 0.05895, -0.01071), (0.09937, 0.05895, 0.05417), (0.3839, 0.05895, 0.2092), (0.05897, 0.05895, 0.0966), (0.002774, 0.05895, 0.1131), (0.3731, 0.05895, -0.2278), (0.5283, 0.05895, -0.915), (-0.4371, 0.05895, 0.01072), (-0.1131, 0.05895, 0.002774), (-0.5283, 0.05895, -0.915), (1.359e-08, 0.05895, -1.057), (0.915, 0.05895, 0.5283), (0.2278, 0.05895, 0.3731), (-0.0966, 0.05895, 0.05897), (-0.3731, 0.05895, 0.2278), (-1.057, 0.05895, 4.361e-08), (-0.915, 0.05895, -0.5283), (1.057, 0.05895, 4.886e-07), (0.1131, 0.05895, -0.002773), (-0.5283, 0.05895, 0.915), (-0.915, 0.05895, 0.5283), (-1.46e-07, 0.05895, 1.057), (-0.2092, 0.05895, 0.3839), (0.5283, 0.05895, 0.915), (0.2092, 0.05895, -0.3839), (0.05417, 0.05895, -0.09937), (0.01071, 0.05895, 0.4371), (0.0966, 0.05895, -0.05897), (-0.002774, 0.05895, -0.1131), (-0.01072, 0.05895, -0.437), (-0.05897, 0.05895, -0.0966), (-0.2278, 0.05895, -0.3731), (-0.05417, 0.05895, 0.09937), (-0.3839, 0.05895, -0.2092), (-0.09937, 0.05895, -0.05417)], [], [(10, 22, 23, 11), (8, 20, 21, 9), (6, 18, 19, 7), (4, 16, 17, 5), (2, 14, 15, 3), (0, 12, 13, 1), (12, 24, 25, 13), (22, 34, 35, 23), (18, 30, 31, 19), (14, 26, 27, 15), (20, 32, 33, 21), (16, 28, 29, 17), (28, 40, 41, 29), (24, 36, 37, 25), (34, 46, 47, 35), (30, 42, 43, 31), (26, 38, 39, 27), (32, 44, 45, 33), (25, 37, 38, 26), (40, 28, 27, 39), (29, 41, 42, 30), (31, 43, 44, 32), (46, 34, 33, 45), (36, 24, 35, 47), (59, 58, 70, 71), (57, 56, 68, 69), (55, 54, 66, 67), (53, 52, 64, 65), (51, 50, 62, 63), (49, 48, 60, 61), (61, 60, 72, 73), (71, 70, 82, 83), (67, 66, 78, 79), (63, 62, 74, 75), (69, 68, 80, 81), (65, 64, 76, 77), (77, 76, 88, 89), (73, 72, 84, 85), (83, 82, 94, 95), (79, 78, 90, 91), (75, 74, 86, 87), (81, 80, 92, 93), (72, 75, 87, 84), (89, 86, 74, 77), (76, 79, 91, 88), (78, 81, 93, 90), (95, 92, 80, 83), (85, 94, 82, 73), (97, 96, 59, 71), (99, 98, 80, 68), (101, 100, 81, 78), (103, 102, 70, 58), (105, 104, 65, 77), (44, 43, 90, 93), (107, 106, 48, 49), (109, 108, 57, 69), (111, 110, 76, 64), (46, 45, 92, 95), (113, 112, 50, 51), (114, 99, 68, 56), (37, 36, 85, 84), (98, 115, 83, 80), (117, 116, 52, 53), (119, 118, 55, 67), (39, 38, 87, 86), (36, 47, 94, 85), (118, 120, 54, 55), (122, 121, 61, 73), (120, 123, 66, 54), (41, 40, 89, 88), (124, 122, 73, 82), (108, 114, 56, 57), (126, 125, 72, 60), (104, 117, 53, 65), (43, 42, 91, 90), (96, 103, 58, 59), (115, 97, 71, 83), (116, 111, 64, 52), (45, 44, 93, 92), (102, 124, 82, 70), (125, 127, 75, 72), (128, 113, 51, 63), (47, 46, 95, 94), (129, 119, 67, 79), (38, 37, 84, 87), (112, 130, 62, 50), (123, 101, 78, 66), (40, 39, 86, 89), (121, 107, 49, 61), (127, 128, 63, 75), (131, 105, 77, 74), (106, 126, 60, 48), (130, 131, 74, 62), (110, 129, 79, 76), (100, 109, 69, 81), (42, 41, 88, 91), (32, 20, 109, 100), (29, 30, 129, 110), (15, 27, 131, 130), (1, 13, 126, 106), (27, 28, 105, 131), (26, 14, 128, 127), (12, 0, 107, 121), (19, 31, 101, 123), (3, 15, 130, 112), (30, 18, 119, 129), (14, 2, 113, 128), (25, 26, 127, 125), (23, 35, 124, 102), (5, 17, 111, 116), (34, 22, 97, 115), (10, 11, 103, 96), (16, 4, 117, 104), (13, 25, 125, 126), (8, 9, 114, 108), (35, 24, 122, 124), (7, 19, 123, 120), (24, 12, 121, 122), (6, 7, 120, 118), (18, 6, 118, 119), (4, 5, 116, 117), (33, 34, 115, 98), (9, 21, 99, 114), (2, 3, 112, 113), (17, 29, 110, 111), (20, 8, 108, 109), (0, 1, 106, 107), (28, 16, 104, 105), (11, 23, 102, 103), (31, 32, 100, 101), (21, 33, 98, 99), (22, 10, 96, 97)])
_uv = me_circle_001.uv_layers.new(name='UVMap')
_uv.uv.foreach_set('vector', [0.0, 0.0, 0.0, 0.0, 0.0, 0.0, 0.0, 0.0, 0.0, 0.0, 0.0, 0.0, 0.0, 0.0, 0.0, 0.0, 0.0, 0.0, 0.0, 0.0, 0.0, 0.0, 0.0, 0.0, 0.0, 0.0, 0.0, 0.0, 0.0, 0.0, 0.0, 0.0, 0.0, 0.0, 0.0, 0.0, 0.0, 0.0, 0.0, 0.0, 0.0, 0.0, 0.0, 0.0, 0.0, 0.0, 0.0, 0.0, 0.0, 0.0, 0.0, 0.0, 0.0, 0.0, 0.0, 0.0, 0.0, 0.0, 0.0, 0.0, 0.0, 0.0, 0.0, 0.0, 0.0, 0.0, 0.0, 0.0, 0.0, 0.0, 0.0, 0.0, 0.0, 0.0, 0.0, 0.0, 0.0, 0.0, 0.0, 0.0, 0.0, 0.0, 0.0, 0.0, 0.0, 0.0, 0.0, 0.0, 0.0, 0.0, 0.0, 0.0, 0.0, 0.0, 0.0, 0.0, 0.0, 0.0, 0.0, 0.0, 0.0, 0.0, 0.0, 0.0, 0.0, 0.0, 0.0, 0.0, 0.0, 0.0, 0.0, 0.0, 0.0, 0.0, 0.0, 0.0, 0.0, 0.0, 0.0, 0.0, 0.0, 0.0, 0.0, 0.0, 0.0, 0.0, 0.0, 0.0, 0.0, 0.0, 0.0, 0.0, 0.0, 0.0, 0.0, 0.0, 0.0, 0.0, 0.0, 0.0, 0.0, 0.0, 0.0, 0.0, 0.0, 0.0, 0.0, 0.0, 0.0, 0.0, 0.0, 0.0, 0.0, 0.0, 0.0, 0.0, 0.0, 0.0, 0.0, 0.0, 0.0, 0.0, 0.0, 0.0, 0.0, 0.0, 0.0, 0.0, 0.0, 0.0, 0.0, 0.0, 0.0, 0.0, 0.0, 0.0, 0.0, 0.0, 0.0, 0.0, 0.0, 0.0, 0.0, 0.0, 0.0, 0.0, 0.0, 0.0, 0.0, 0.0, 0.0, 0.0, 0.0, 0.0, 0.0, 0.0, 0.0, 0.0, 0.0, 0.0, 0.0, 0.0, 0.0, 0.0, 0.0, 0.0, 0.0, 0.0, 0.0, 0.0, 0.0, 0.0, 0.0, 0.0, 0.0, 0.0, 0.0, 0.0, 0.0, 0.0, 0.0, 0.0, 0.0, 0.0, 0.0, 0.0, 0.0, 0.0, 0.0, 0.0, 0.0, 0.0, 0.0, 0.0, 0.0, 0.0, 0.0, 0.0, 0.0, 0.0, 0.0, 0.0, 0.0, 0.0, 0.0, 0.0, 0.0, 0.0, 0.0, 0.0, 0.0, 0.0, 0.0, 0.0, 0.0, 0.0, 0.0, 0.0, 0.0, 0.0, 0.0, 0.0, 0.0, 0.0, 0.0, 0.0, 0.0, 0.0, 0.0, 0.0, 0.0, 0.0, 0.0, 0.0, 0.0, 0.0, 0.0, 0.0, 0.0, 0.0, 0.0, 0.0, 0.0, 0.0, 0.0, 0.0, 0.0, 0.0, 0.0, 0.0, 0.0, 0.0, 0.0, 0.0, 0.0, 0.0, 0.0, 0.0, 0.0, 0.0, 0.0, 0.0, 0.0, 0.0, 0.0, 0.0, 0.0, 0.0, 0.0, 0.0, 0.0, 0.0, 0.0, 0.0, 0.0, 0.0, 0.0, 0.0, 0.0, 0.0, 0.0, 0.0, 0.0, 0.0, 0.0, 0.0, 0.0, 0.0, 0.0, 0.0, 0.0, 0.0, 0.0, 0.0, 0.0, 0.0, 0.0, 0.0, 0.0, 0.0, 0.0, 0.0, 0.0, 0.0, 0.0, 0.0, 0.0, 0.0, 0.0, 0.0, 0.0, 0.0, 0.0, 0.0, 0.0, 0.0, 0.0, 0.0, 0.0, 0.0, 0.0, 0.0, 0.0, 0.0, 0.0, 0.0, 0.0, 0.0, 0.0, 0.0, 0.0, 0.0, 0.0, 0.0, 0.0, 0.0, 0.0, 0.0, 0.0, 0.0, 0.0, 0.0, 0.0, 0.0, 0.0, 0.0, 0.0, 0.0, 0.0, 0.0, 0.0, 0.0, 0.0, 0.0, 0.0, 0.0, 0.0, 0.0, 0.0, 0.0, 0.0, 0.0, 0.0, 0.0, 0.0, 0.0, 0.0, 0.0, 0.0, 0.0, 0.0, 0.0, 0.0, 0.0, 0.0, 0.0, 0.0, 0.0, 0.0, 0.0, 0.0, 0.0, 0.0, 0.0, 0.0, 0.0, 0.0, 0.0, 0.0, 0.0, 0.0, 0.0, 0.0, 0.0, 0.0, 0.0, 0.0, 0.0, 0.0, 0.0, 0.0, 0.0, 0.0, 0.0, 0.0, 0.0, 0.0, 0.0, 0.0, 0.0, 0.0, 0.0, 0.0, 0.0, 0.0, 0.0, 0.0, 0.0, 0.0, 0.0, 0.0, 0.0, 0.0, 0.0, 0.0, 0.0, 0.0, 0.0, 0.0, 0.0, 0.0, 0.0, 0.0, 0.0, 0.0, 0.0, 0.0, 0.0, 0.0, 0.0, 0.0, 0.0, 0.0, 0.0, 0.0, 0.0, 0.0, 0.0, 0.0, 0.0, 0.0, 0.0, 0.0, 0.0, 0.0, 0.0, 0.0, 0.0, 0.0, 0.0, 0.0, 0.0, 0.0, 0.0, 0.0, 0.0, 0.0, 0.0, 0.0, 0.0, 0.0, 0.0, 0.0, 0.0, 0.0, 0.0, 0.0, 0.0, 0.0, 0.0, 0.0, 0.0, 0.0, 0.0, 0.0, 0.0, 0.0, 0.0, 0.0, 0.0, 0.0, 0.0, 0.0, 0.0, 0.0, 0.0, 0.0, 0.0, 0.0, 0.0, 0.0, 0.0, 0.0, 0.0, 0.0, 0.0, 0.0, 0.0, 0.0, 0.0, 0.0, 0.0, 0.0, 0.0, 0.0, 0.0, 0.0, 0.0, 0.0, 0.0, 0.0, 0.0, 0.0, 0.0, 0.0, 0.0, 0.0, 0.0, 0.0, 0.0, 0.0, 0.0, 0.0, 0.0, 0.0, 0.0, 0.0, 0.0, 0.0, 0.0, 0.0, 0.0, 0.0, 0.0, 0.0, 0.0, 0.0, 0.0, 0.0, 0.0, 0.0, 0.0, 0.0, 0.0, 0.0, 0.0, 0.0, 0.0, 0.0, 0.0, 0.0, 0.0, 0.0, 0.0, 0.0, 0.0, 0.0, 0.0, 0.0, 0.0, 0.0, 0.0, 0.0, 0.0, 0.0, 0.0, 0.0, 0.0, 0.0, 0.0, 0.0, 0.0, 0.0, 0.0, 0.0, 0.0, 0.0, 0.0, 0.0, 0.0, 0.0, 0.0, 0.0, 0.0, 0.0, 0.0, 0.0, 0.0, 0.0, 0.0, 0.0, 0.0, 0.0, 0.0, 0.0, 0.0, 0.0, 0.0, 0.0, 0.0, 0.0, 0.0, 0.0, 0.0, 0.0, 0.0, 0.0, 0.0, 0.0, 0.0, 0.0, 0.0, 0.0, 0.0, 0.0, 0.0, 0.0, 0.0, 0.0, 0.0, 0.0, 0.0, 0.0, 0.0, 0.0, 0.0, 0.0, 0.0, 0.0, 0.0, 0.0, 0.0, 0.0, 0.0, 0.0, 0.0, 0.0, 0.0, 0.0, 0.0, 0.0, 0.0, 0.0, 0.0, 0.0, 0.0, 0.0, 0.0, 0.0, 0.0, 0.0, 0.0, 0.0, 0.0, 0.0, 0.0, 0.0, 0.0, 0.0, 0.0, 0.0, 0.0, 0.0, 0.0, 0.0, 0.0, 0.0, 0.0, 0.0, 0.0, 0.0, 0.0, 0.0, 0.0, 0.0, 0.0, 0.0, 0.0, 0.0, 0.0, 0.0, 0.0, 0.0, 0.0, 0.0, 0.0, 0.0, 0.0, 0.0, 0.0, 0.0, 0.0, 0.0, 0.0, 0.0, 0.0, 0.0, 0.0, 0.0, 0.0, 0.0, 0.0, 0.0, 0.0, 0.0, 0.0, 0.0, 0.0, 0.0, 0.0, 0.0, 0.0, 0.0, 0.0, 0.0, 0.0, 0.0, 0.0, 0.0, 0.0, 0.0, 0.0, 0.0, 0.0, 0.0, 0.0, 0.0, 0.0, 0.0, 0.0, 0.0, 0.0, 0.0, 0.0, 0.0, 0.0, 0.0, 0.0, 0.0, 0.0, 0.0, 0.0, 0.0, 0.0, 0.0, 0.0, 0.0, 0.0, 0.0, 0.0, 0.0, 0.0, 0.0, 0.0, 0.0, 0.0, 0.0, 0.0, 0.0, 0.0, 0.0, 0.0, 0.0, 0.0, 0.0, 0.0, 0.0, 0.0, 0.0, 0.0, 0.0, 0.0, 0.0, 0.0, 0.0, 0.0, 0.0, 0.0, 0.0, 0.0, 0.0, 0.0, 0.0, 0.0, 0.0, 0.0, 0.0, 0.0, 0.0, 0.0, 0.0, 0.0, 0.0, 0.0, 0.0, 0.0, 0.0, 0.0, 0.0, 0.0, 0.0, 0.0, 0.0, 0.0, 0.0, 0.0, 0.0, 0.0, 0.0, 0.0, 0.0, 0.0, 0.0, 0.0, 0.0, 0.0, 0.0, 0.0, 0.0, 0.0, 0.0, 0.0, 0.0, 0.0, 0.0, 0.0, 0.0, 0.0, 0.0, 0.0, 0.0, 0.0, 0.0, 0.0, 0.0, 0.0, 0.0, 0.0, 0.0, 0.0, 0.0, 0.0, 0.0, 0.0, 0.0, 0.0, 0.0, 0.0, 0.0, 0.0, 0.0, 0.0, 0.0, 0.0, 0.0, 0.0, 0.0, 0.0, 0.0, 0.0, 0.0, 0.0, 0.0, 0.0, 0.0, 0.0, 0.0, 0.0, 0.0, 0.0, 0.0, 0.0, 0.0, 0.0, 0.0, 0.0, 0.0, 0.0, 0.0, 0.0, 0.0, 0.0, 0.0, 0.0, 0.0, 0.0, 0.0, 0.0, 0.0, 0.0, 0.0, 0.0, 0.0, 0.0, 0.0, 0.0, 0.0, 0.0, 0.0, 0.0, 0.0, 0.0, 0.0, 0.0, 0.0, 0.0, 0.0, 0.0, 0.0, 0.0, 0.0, 0.0, 0.0, 0.0, 0.0, 0.0, 0.0, 0.0, 0.0, 0.0, 0.0, 0.0, 0.0, 0.0, 0.0, 0.0, 0.0, 0.0, 0.0, 0.0, 0.0, 0.0, 0.0, 0.0, 0.0, 0.0, 0.0, 0.0, 0.0, 0.0, 0.0, 0.0, 0.0, 0.0, 0.0, 0.0, 0.0, 0.0, 0.0, 0.0, 0.0, 0.0, 0.0, 0.0, 0.0, 0.0, 0.0, 0.0, 0.0, 0.0, 0.0, 0.0, 0.0, 0.0, 0.0, 0.0, 0.0, 0.0, 0.0, 0.0, 0.0, 0.0, 0.0, 0.0, 0.0, 0.0, 0.0, 0.0, 0.0, 0.0, 0.0, 0.0, 0.0, 0.0, 0.0, 0.0, 0.0, 0.0, 0.0, 0.0, 0.0, 0.0, 0.0, 0.0, 0.0, 0.0, 0.0, 0.0, 0.0, 0.0, 0.0, 0.0, 0.0, 0.0, 0.0, 0.0])
me_circle_001.use_remesh_fix_poles = True
me_circle_001.use_remesh_preserve_attributes = False
me_circle_001.use_mirror_vertex_groups = False
me_circle_001.update()
me_cube_003 = bpy.data.meshes.new('Cube.003')
me_cube_003.from_pydata([(-1.0, -1.0, 0.1074), (-1.0, -1.0, 1.0), (-1.0, 1.0, 0.1074), (-1.0, 1.0, 1.0), (1.0, -1.0, 0.1074), (1.0, -1.0, 1.0), (1.0, 1.0, 0.1074), (1.0, 1.0, 1.0), (0.763, 1.0, 0.1074), (-0.763, 1.0, 0.1074), (-0.763, 1.0, 1.0), (0.763, 1.0, 1.0), (-0.763, -1.0, 0.1074), (0.763, -1.0, 0.1074), (0.763, -1.0, 1.0), (-0.763, -1.0, 1.0), (-1.0, 0.6435, 0.1074), (-1.0, 0.6435, 1.0), (1.0, 0.6435, 0.1074), (1.0, 0.6435, 1.0), (0.763, 0.6435, 1.0), (-0.763, 0.6435, 1.0), (-0.763, 0.6435, 0.1074), (0.763, 0.6435, 0.1074), (-1.0, 0.6435, 1.442), (-1.0, 1.0, 1.442), (0.763, 1.0, 1.442), (1.0, 1.0, 1.442), (1.0, 0.6435, 1.442), (1.0, -1.0, 1.442), (-0.763, -1.0, 1.442), (-1.0, -1.0, 1.442), (-0.763, 1.0, 1.442), (0.763, -1.0, 1.442), (0.763, 0.6435, 1.442), (-0.763, 0.6435, 1.442), (-1.0, 0.6435, 2.651), (-1.0, 1.0, 2.651), (0.763, 1.0, 2.651), (1.0, 1.0, 2.651), (-0.763, 1.0, 2.651), (1.0, 0.6435, 2.651), (0.763, 0.6435, 2.651), (-0.763, 0.6435, 2.651), (-0.6232, 0.6435, 3.064), (-0.6232, 1.0, 3.064), (0.4755, 1.0, 3.064), (0.6232, 1.0, 3.064), (-0.4755, 1.0, 3.064), (0.6232, 0.6435, 3.064), (0.4755, 0.6435, 3.064), (-0.4755, 0.6435, 3.064)], [], [(16, 17, 3, 2), (8, 11, 7, 6), (18, 19, 5, 4), (12, 15, 1, 0), (23, 18, 4, 13), (1, 15, 30, 31), (15, 21, 35, 30), (20, 21, 15, 14), (16, 22, 12, 0), (22, 23, 13, 12), (4, 5, 14, 13), (13, 14, 15, 12), (2, 3, 10, 9), (9, 10, 11, 8), (9, 8, 23, 22), (2, 9, 22, 16), (21, 20, 34, 35), (10, 3, 25, 32), (19, 7, 27, 28), (8, 6, 18, 23), (6, 7, 19, 18), (0, 1, 17, 16), (35, 24, 31, 30), (28, 34, 33, 29), (35, 34, 42, 43), (32, 25, 37, 40), (24, 35, 43, 36), (14, 5, 29, 33), (5, 19, 28, 29), (11, 10, 32, 26), (7, 11, 26, 27), (17, 1, 31, 24), (3, 17, 24, 25), (20, 14, 33, 34), (37, 36, 44, 45), (40, 37, 45, 48), (41, 39, 47, 49), (25, 24, 36, 37), (26, 32, 40, 38), (34, 28, 41, 42), (27, 26, 38, 39), (28, 27, 39, 41), (46, 48, 51, 50), (47, 46, 50, 49), (48, 45, 44, 51), (36, 43, 51, 44), (43, 42, 50, 51), (38, 40, 48, 46), (39, 38, 46, 47), (42, 41, 49, 50)])
_uv = me_cube_003.uv_layers.new(name='UVMap')
_uv.uv.foreach_set('vector', [0.375, 0.2054, 0.625, 0.2054, 0.625, 0.25, 0.375, 0.25, 0.375, 0.4167, 0.625, 0.4167, 0.625, 0.5, 0.375, 0.5, 0.375, 0.5446, 0.625, 0.5446, 0.625, 0.75, 0.375, 0.75, 0.375, 0.9167, 0.625, 0.9167, 0.625, 1.0, 0.375, 1.0, 0.2917, 0.5446, 0.375, 0.5446, 0.375, 0.75, 0.2917, 0.75, 0.625, 1.0, 0.625, 0.9167, 0.625, 0.9167, 0.625, 1.0, 0.7917, 0.75, 0.7917, 0.5446, 0.7917, 0.5446, 0.7917, 0.75, 0.7083, 0.5446, 0.7917, 0.5446, 0.7917, 0.75, 0.7083, 0.75, 0.125, 0.5446, 0.2083, 0.5446, 0.2083, 0.75, 0.125, 0.75, 0.2083, 0.5446, 0.2917, 0.5446, 0.2917, 0.75, 0.2083, 0.75, 0.375, 0.75, 0.625, 0.75, 0.625, 0.8333, 0.375, 0.8333, 0.375, 0.8333, 0.625, 0.8333, 0.625, 0.9167, 0.375, 0.9167, 0.375, 0.25, 0.625, 0.25, 0.625, 0.3333, 0.375, 0.3333, 0.375, 0.3333, 0.625, 0.3333, 0.625, 0.4167, 0.375, 0.4167, 0.2083, 0.5, 0.2917, 0.5, 0.2917, 0.5446, 0.2083, 0.5446, 0.125, 0.5, 0.2083, 0.5, 0.2083, 0.5446, 0.125, 0.5446, 0.7917, 0.5446, 0.7083, 0.5446, 0.7083, 0.5446, 0.7917, 0.5446, 0.625, 0.3333, 0.625, 0.25, 0.625, 0.25, 0.625, 0.3333, 0.625, 0.5446, 0.625, 0.5, 0.625, 0.5, 0.625, 0.5446, 0.2917, 0.5, 0.375, 0.5, 0.375, 0.5446, 0.2917, 0.5446, 0.375, 0.5, 0.625, 0.5, 0.625, 0.5446, 0.375, 0.5446, 0.375, 0.0, 0.625, 0.0, 0.625, 0.2054, 0.375, 0.2054, 0.7917, 0.5446, 0.875, 0.5446, 0.875, 0.75, 0.7917, 0.75, 0.625, 0.5446, 0.7083, 0.5446, 0.7083, 0.75, 0.625, 0.75, 0.7917, 0.5446, 0.7083, 0.5446, 0.7083, 0.5446, 0.7917, 0.5446, 0.625, 0.3333, 0.625, 0.25, 0.625, 0.25, 0.625, 0.3333, 0.875, 0.5446, 0.7917, 0.5446, 0.7917, 0.5446, 0.875, 0.5446, 0.625, 0.8333, 0.625, 0.75, 0.625, 0.75, 0.625, 0.8333, 0.625, 0.75, 0.625, 0.5446, 0.625, 0.5446, 0.625, 0.75, 0.625, 0.4167, 0.625, 0.3333, 0.625, 0.3333, 0.625, 0.4167, 0.625, 0.5, 0.625, 0.4167, 0.625, 0.4167, 0.625, 0.5, 0.625, 0.2054, 0.625, 0.0, 0.625, 0.0, 0.625, 0.2054, 0.625, 0.25, 0.625, 0.2054, 0.625, 0.2054, 0.625, 0.25, 0.7083, 0.5446, 0.7083, 0.75, 0.7083, 0.75, 0.7083, 0.5446, 0.625, 0.25, 0.625, 0.2054, 0.625, 0.2054, 0.625, 0.25, 0.625, 0.3333, 0.625, 0.25, 0.625, 0.25, 0.625, 0.3333, 0.625, 0.5446, 0.625, 0.5, 0.625, 0.5, 0.625, 0.5446, 0.625, 0.25, 0.625, 0.2054, 0.625, 0.2054, 0.625, 0.25, 0.625, 0.4167, 0.625, 0.3333, 0.625, 0.3333, 0.625, 0.4167, 0.7083, 0.5446, 0.625, 0.5446, 0.625, 0.5446, 0.7083, 0.5446, 0.625, 0.5, 0.625, 0.4167, 0.625, 0.4167, 0.625, 0.5, 0.625, 0.5446, 0.625, 0.5, 0.625, 0.5, 0.625, 0.5446, 0.7083, 0.5, 0.7917, 0.5, 0.7917, 0.5446, 0.7083, 0.5446, 0.625, 0.5, 0.7083, 0.5, 0.7083, 0.5446, 0.625, 0.5446, 0.7917, 0.5, 0.875, 0.5, 0.875, 0.5446, 0.7917, 0.5446, 0.875, 0.5446, 0.7917, 0.5446, 0.7917, 0.5446, 0.875, 0.5446, 0.7917, 0.5446, 0.7083, 0.5446, 0.7083, 0.5446, 0.7917, 0.5446, 0.625, 0.4167, 0.625, 0.3333, 0.625, 0.3333, 0.625, 0.4167, 0.625, 0.5, 0.625, 0.4167, 0.625, 0.4167, 0.625, 0.5, 0.7083, 0.5446, 0.625, 0.5446, 0.625, 0.5446, 0.7083, 0.5446])
me_cube_003.use_remesh_fix_poles = True
me_cube_003.use_remesh_preserve_attributes = False
me_cube_003.use_mirror_vertex_groups = False
me_cube_003.update()
me_cube_004 = bpy.data.meshes.new('Cube.004')
me_cube_004.from_pydata([(-1.0, -1.0, 0.1074), (-1.0, -1.0, 1.0), (-1.0, 1.0, 0.1074), (-1.0, 1.0, 1.0), (1.0, -1.0, 0.1074), (1.0, -1.0, 1.0), (1.0, 1.0, 0.1074), (1.0, 1.0, 1.0), (0.763, 1.0, 0.1074), (-0.763, 1.0, 0.1074), (-0.763, 1.0, 1.0), (0.763, 1.0, 1.0), (-0.763, -1.0, 0.1074), (0.763, -1.0, 0.1074), (0.763, -1.0, 1.0), (-0.763, -1.0, 1.0), (-1.0, 0.6435, 0.1074), (-1.0, 0.6435, 1.0), (1.0, 0.6435, 0.1074), (1.0, 0.6435, 1.0), (0.763, 0.6435, 1.0), (-0.763, 0.6435, 1.0), (-0.763, 0.6435, 0.1074), (0.763, 0.6435, 0.1074), (-1.0, 0.6435, 1.442), (-1.0, 1.0, 1.442), (0.763, 1.0, 1.442), (1.0, 1.0, 1.442), (1.0, 0.6435, 1.442), (1.0, -1.0, 1.442), (-0.763, -1.0, 1.442), (-1.0, -1.0, 1.442), (-0.763, 1.0, 1.442), (0.763, -1.0, 1.442), (0.763, 0.6435, 1.442), (-0.763, 0.6435, 1.442), (-1.0, 0.6435, 2.651), (-1.0, 1.0, 2.651), (0.763, 1.0, 2.651), (1.0, 1.0, 2.651), (-0.763, 1.0, 2.651), (1.0, 0.6435, 2.651), (0.763, 0.6435, 2.651), (-0.763, 0.6435, 2.651), (-0.6232, 0.6435, 3.064), (-0.6232, 1.0, 3.064), (0.4755, 1.0, 3.064), (0.6232, 1.0, 3.064), (-0.4755, 1.0, 3.064), (0.6232, 0.6435, 3.064), (0.4755, 0.6435, 3.064), (-0.4755, 0.6435, 3.064)], [], [(16, 17, 3, 2), (8, 11, 7, 6), (18, 19, 5, 4), (12, 15, 1, 0), (23, 18, 4, 13), (1, 15, 30, 31), (15, 21, 35, 30), (20, 21, 15, 14), (16, 22, 12, 0), (22, 23, 13, 12), (4, 5, 14, 13), (13, 14, 15, 12), (2, 3, 10, 9), (9, 10, 11, 8), (9, 8, 23, 22), (2, 9, 22, 16), (21, 20, 34, 35), (10, 3, 25, 32), (19, 7, 27, 28), (8, 6, 18, 23), (6, 7, 19, 18), (0, 1, 17, 16), (35, 24, 31, 30), (28, 34, 33, 29), (35, 34, 42, 43), (32, 25, 37, 40), (24, 35, 43, 36), (14, 5, 29, 33), (5, 19, 28, 29), (11, 10, 32, 26), (7, 11, 26, 27), (17, 1, 31, 24), (3, 17, 24, 25), (20, 14, 33, 34), (37, 36, 44, 45), (40, 37, 45, 48), (41, 39, 47, 49), (25, 24, 36, 37), (26, 32, 40, 38), (34, 28, 41, 42), (27, 26, 38, 39), (28, 27, 39, 41), (46, 48, 51, 50), (47, 46, 50, 49), (48, 45, 44, 51), (36, 43, 51, 44), (43, 42, 50, 51), (38, 40, 48, 46), (39, 38, 46, 47), (42, 41, 49, 50)])
_uv = me_cube_004.uv_layers.new(name='UVMap')
_uv.uv.foreach_set('vector', [0.375, 0.2054, 0.625, 0.2054, 0.625, 0.25, 0.375, 0.25, 0.375, 0.4167, 0.625, 0.4167, 0.625, 0.5, 0.375, 0.5, 0.375, 0.5446, 0.625, 0.5446, 0.625, 0.75, 0.375, 0.75, 0.375, 0.9167, 0.625, 0.9167, 0.625, 1.0, 0.375, 1.0, 0.2917, 0.5446, 0.375, 0.5446, 0.375, 0.75, 0.2917, 0.75, 0.625, 1.0, 0.625, 0.9167, 0.625, 0.9167, 0.625, 1.0, 0.7917, 0.75, 0.7917, 0.5446, 0.7917, 0.5446, 0.7917, 0.75, 0.7083, 0.5446, 0.7917, 0.5446, 0.7917, 0.75, 0.7083, 0.75, 0.125, 0.5446, 0.2083, 0.5446, 0.2083, 0.75, 0.125, 0.75, 0.2083, 0.5446, 0.2917, 0.5446, 0.2917, 0.75, 0.2083, 0.75, 0.375, 0.75, 0.625, 0.75, 0.625, 0.8333, 0.375, 0.8333, 0.375, 0.8333, 0.625, 0.8333, 0.625, 0.9167, 0.375, 0.9167, 0.375, 0.25, 0.625, 0.25, 0.625, 0.3333, 0.375, 0.3333, 0.375, 0.3333, 0.625, 0.3333, 0.625, 0.4167, 0.375, 0.4167, 0.2083, 0.5, 0.2917, 0.5, 0.2917, 0.5446, 0.2083, 0.5446, 0.125, 0.5, 0.2083, 0.5, 0.2083, 0.5446, 0.125, 0.5446, 0.7917, 0.5446, 0.7083, 0.5446, 0.7083, 0.5446, 0.7917, 0.5446, 0.625, 0.3333, 0.625, 0.25, 0.625, 0.25, 0.625, 0.3333, 0.625, 0.5446, 0.625, 0.5, 0.625, 0.5, 0.625, 0.5446, 0.2917, 0.5, 0.375, 0.5, 0.375, 0.5446, 0.2917, 0.5446, 0.375, 0.5, 0.625, 0.5, 0.625, 0.5446, 0.375, 0.5446, 0.375, 0.0, 0.625, 0.0, 0.625, 0.2054, 0.375, 0.2054, 0.7917, 0.5446, 0.875, 0.5446, 0.875, 0.75, 0.7917, 0.75, 0.625, 0.5446, 0.7083, 0.5446, 0.7083, 0.75, 0.625, 0.75, 0.7917, 0.5446, 0.7083, 0.5446, 0.7083, 0.5446, 0.7917, 0.5446, 0.625, 0.3333, 0.625, 0.25, 0.625, 0.25, 0.625, 0.3333, 0.875, 0.5446, 0.7917, 0.5446, 0.7917, 0.5446, 0.875, 0.5446, 0.625, 0.8333, 0.625, 0.75, 0.625, 0.75, 0.625, 0.8333, 0.625, 0.75, 0.625, 0.5446, 0.625, 0.5446, 0.625, 0.75, 0.625, 0.4167, 0.625, 0.3333, 0.625, 0.3333, 0.625, 0.4167, 0.625, 0.5, 0.625, 0.4167, 0.625, 0.4167, 0.625, 0.5, 0.625, 0.2054, 0.625, 0.0, 0.625, 0.0, 0.625, 0.2054, 0.625, 0.25, 0.625, 0.2054, 0.625, 0.2054, 0.625, 0.25, 0.7083, 0.5446, 0.7083, 0.75, 0.7083, 0.75, 0.7083, 0.5446, 0.625, 0.25, 0.625, 0.2054, 0.625, 0.2054, 0.625, 0.25, 0.625, 0.3333, 0.625, 0.25, 0.625, 0.25, 0.625, 0.3333, 0.625, 0.5446, 0.625, 0.5, 0.625, 0.5, 0.625, 0.5446, 0.625, 0.25, 0.625, 0.2054, 0.625, 0.2054, 0.625, 0.25, 0.625, 0.4167, 0.625, 0.3333, 0.625, 0.3333, 0.625, 0.4167, 0.7083, 0.5446, 0.625, 0.5446, 0.625, 0.5446, 0.7083, 0.5446, 0.625, 0.5, 0.625, 0.4167, 0.625, 0.4167, 0.625, 0.5, 0.625, 0.5446, 0.625, 0.5, 0.625, 0.5, 0.625, 0.5446, 0.7083, 0.5, 0.7917, 0.5, 0.7917, 0.5446, 0.7083, 0.5446, 0.625, 0.5, 0.7083, 0.5, 0.7083, 0.5446, 0.625, 0.5446, 0.7917, 0.5, 0.875, 0.5, 0.875, 0.5446, 0.7917, 0.5446, 0.875, 0.5446, 0.7917, 0.5446, 0.7917, 0.5446, 0.875, 0.5446, 0.7917, 0.5446, 0.7083, 0.5446, 0.7083, 0.5446, 0.7917, 0.5446, 0.625, 0.4167, 0.625, 0.3333, 0.625, 0.3333, 0.625, 0.4167, 0.625, 0.5, 0.625, 0.4167, 0.625, 0.4167, 0.625, 0.5, 0.7083, 0.5446, 0.625, 0.5446, 0.625, 0.5446, 0.7083, 0.5446])
me_cube_004.use_remesh_fix_poles = True
me_cube_004.use_remesh_preserve_attributes = False
me_cube_004.use_mirror_vertex_groups = False
me_cube_004.update()
me_cube_005 = bpy.data.meshes.new('Cube.005')
me_cube_005.from_pydata([(-1.0, -1.0, 0.1074), (-1.0, -1.0, 1.0), (-1.0, 1.0, 0.1074), (-1.0, 1.0, 1.0), (1.0, -1.0, 0.1074), (1.0, -1.0, 1.0), (1.0, 1.0, 0.1074), (1.0, 1.0, 1.0), (0.763, 1.0, 0.1074), (-0.763, 1.0, 0.1074), (-0.763, 1.0, 1.0), (0.763, 1.0, 1.0), (-0.763, -1.0, 0.1074), (0.763, -1.0, 0.1074), (0.763, -1.0, 1.0), (-0.763, -1.0, 1.0), (-1.0, 0.6435, 0.1074), (-1.0, 0.6435, 1.0), (1.0, 0.6435, 0.1074), (1.0, 0.6435, 1.0), (0.763, 0.6435, 1.0), (-0.763, 0.6435, 1.0), (-0.763, 0.6435, 0.1074), (0.763, 0.6435, 0.1074), (-1.0, 0.6435, 1.442), (-1.0, 1.0, 1.442), (0.763, 1.0, 1.442), (1.0, 1.0, 1.442), (1.0, 0.6435, 1.442), (1.0, -1.0, 1.442), (-0.763, -1.0, 1.442), (-1.0, -1.0, 1.442), (-0.763, 1.0, 1.442), (0.763, -1.0, 1.442), (0.763, 0.6435, 1.442), (-0.763, 0.6435, 1.442), (-1.0, 0.6435, 2.651), (-1.0, 1.0, 2.651), (0.763, 1.0, 2.651), (1.0, 1.0, 2.651), (-0.763, 1.0, 2.651), (1.0, 0.6435, 2.651), (0.763, 0.6435, 2.651), (-0.763, 0.6435, 2.651), (-0.6232, 0.6435, 3.064), (-0.6232, 1.0, 3.064), (0.4755, 1.0, 3.064), (0.6232, 1.0, 3.064), (-0.4755, 1.0, 3.064), (0.6232, 0.6435, 3.064), (0.4755, 0.6435, 3.064), (-0.4755, 0.6435, 3.064)], [], [(16, 17, 3, 2), (8, 11, 7, 6), (18, 19, 5, 4), (12, 15, 1, 0), (23, 18, 4, 13), (1, 15, 30, 31), (15, 21, 35, 30), (20, 21, 15, 14), (16, 22, 12, 0), (22, 23, 13, 12), (4, 5, 14, 13), (13, 14, 15, 12), (2, 3, 10, 9), (9, 10, 11, 8), (9, 8, 23, 22), (2, 9, 22, 16), (21, 20, 34, 35), (10, 3, 25, 32), (19, 7, 27, 28), (8, 6, 18, 23), (6, 7, 19, 18), (0, 1, 17, 16), (35, 24, 31, 30), (28, 34, 33, 29), (35, 34, 42, 43), (32, 25, 37, 40), (24, 35, 43, 36), (14, 5, 29, 33), (5, 19, 28, 29), (11, 10, 32, 26), (7, 11, 26, 27), (17, 1, 31, 24), (3, 17, 24, 25), (20, 14, 33, 34), (37, 36, 44, 45), (40, 37, 45, 48), (41, 39, 47, 49), (25, 24, 36, 37), (26, 32, 40, 38), (34, 28, 41, 42), (27, 26, 38, 39), (28, 27, 39, 41), (46, 48, 51, 50), (47, 46, 50, 49), (48, 45, 44, 51), (36, 43, 51, 44), (43, 42, 50, 51), (38, 40, 48, 46), (39, 38, 46, 47), (42, 41, 49, 50)])
_uv = me_cube_005.uv_layers.new(name='UVMap')
_uv.uv.foreach_set('vector', [0.375, 0.2054, 0.625, 0.2054, 0.625, 0.25, 0.375, 0.25, 0.375, 0.4167, 0.625, 0.4167, 0.625, 0.5, 0.375, 0.5, 0.375, 0.5446, 0.625, 0.5446, 0.625, 0.75, 0.375, 0.75, 0.375, 0.9167, 0.625, 0.9167, 0.625, 1.0, 0.375, 1.0, 0.2917, 0.5446, 0.375, 0.5446, 0.375, 0.75, 0.2917, 0.75, 0.625, 1.0, 0.625, 0.9167, 0.625, 0.9167, 0.625, 1.0, 0.7917, 0.75, 0.7917, 0.5446, 0.7917, 0.5446, 0.7917, 0.75, 0.7083, 0.5446, 0.7917, 0.5446, 0.7917, 0.75, 0.7083, 0.75, 0.125, 0.5446, 0.2083, 0.5446, 0.2083, 0.75, 0.125, 0.75, 0.2083, 0.5446, 0.2917, 0.5446, 0.2917, 0.75, 0.2083, 0.75, 0.375, 0.75, 0.625, 0.75, 0.625, 0.8333, 0.375, 0.8333, 0.375, 0.8333, 0.625, 0.8333, 0.625, 0.9167, 0.375, 0.9167, 0.375, 0.25, 0.625, 0.25, 0.625, 0.3333, 0.375, 0.3333, 0.375, 0.3333, 0.625, 0.3333, 0.625, 0.4167, 0.375, 0.4167, 0.2083, 0.5, 0.2917, 0.5, 0.2917, 0.5446, 0.2083, 0.5446, 0.125, 0.5, 0.2083, 0.5, 0.2083, 0.5446, 0.125, 0.5446, 0.7917, 0.5446, 0.7083, 0.5446, 0.7083, 0.5446, 0.7917, 0.5446, 0.625, 0.3333, 0.625, 0.25, 0.625, 0.25, 0.625, 0.3333, 0.625, 0.5446, 0.625, 0.5, 0.625, 0.5, 0.625, 0.5446, 0.2917, 0.5, 0.375, 0.5, 0.375, 0.5446, 0.2917, 0.5446, 0.375, 0.5, 0.625, 0.5, 0.625, 0.5446, 0.375, 0.5446, 0.375, 0.0, 0.625, 0.0, 0.625, 0.2054, 0.375, 0.2054, 0.7917, 0.5446, 0.875, 0.5446, 0.875, 0.75, 0.7917, 0.75, 0.625, 0.5446, 0.7083, 0.5446, 0.7083, 0.75, 0.625, 0.75, 0.7917, 0.5446, 0.7083, 0.5446, 0.7083, 0.5446, 0.7917, 0.5446, 0.625, 0.3333, 0.625, 0.25, 0.625, 0.25, 0.625, 0.3333, 0.875, 0.5446, 0.7917, 0.5446, 0.7917, 0.5446, 0.875, 0.5446, 0.625, 0.8333, 0.625, 0.75, 0.625, 0.75, 0.625, 0.8333, 0.625, 0.75, 0.625, 0.5446, 0.625, 0.5446, 0.625, 0.75, 0.625, 0.4167, 0.625, 0.3333, 0.625, 0.3333, 0.625, 0.4167, 0.625, 0.5, 0.625, 0.4167, 0.625, 0.4167, 0.625, 0.5, 0.625, 0.2054, 0.625, 0.0, 0.625, 0.0, 0.625, 0.2054, 0.625, 0.25, 0.625, 0.2054, 0.625, 0.2054, 0.625, 0.25, 0.7083, 0.5446, 0.7083, 0.75, 0.7083, 0.75, 0.7083, 0.5446, 0.625, 0.25, 0.625, 0.2054, 0.625, 0.2054, 0.625, 0.25, 0.625, 0.3333, 0.625, 0.25, 0.625, 0.25, 0.625, 0.3333, 0.625, 0.5446, 0.625, 0.5, 0.625, 0.5, 0.625, 0.5446, 0.625, 0.25, 0.625, 0.2054, 0.625, 0.2054, 0.625, 0.25, 0.625, 0.4167, 0.625, 0.3333, 0.625, 0.3333, 0.625, 0.4167, 0.7083, 0.5446, 0.625, 0.5446, 0.625, 0.5446, 0.7083, 0.5446, 0.625, 0.5, 0.625, 0.4167, 0.625, 0.4167, 0.625, 0.5, 0.625, 0.5446, 0.625, 0.5, 0.625, 0.5, 0.625, 0.5446, 0.7083, 0.5, 0.7917, 0.5, 0.7917, 0.5446, 0.7083, 0.5446, 0.625, 0.5, 0.7083, 0.5, 0.7083, 0.5446, 0.625, 0.5446, 0.7917, 0.5, 0.875, 0.5, 0.875, 0.5446, 0.7917, 0.5446, 0.875, 0.5446, 0.7917, 0.5446, 0.7917, 0.5446, 0.875, 0.5446, 0.7917, 0.5446, 0.7083, 0.5446, 0.7083, 0.5446, 0.7917, 0.5446, 0.625, 0.4167, 0.625, 0.3333, 0.625, 0.3333, 0.625, 0.4167, 0.625, 0.5, 0.625, 0.4167, 0.625, 0.4167, 0.625, 0.5, 0.7083, 0.5446, 0.625, 0.5446, 0.625, 0.5446, 0.7083, 0.5446])
me_cube_005.use_remesh_fix_poles = True
me_cube_005.use_remesh_preserve_attributes = False
me_cube_005.use_mirror_vertex_groups = False
me_cube_005.update()
me_cube_006 = bpy.data.meshes.new('Cube.006')
me_cube_006.from_pydata([(-1.0, -1.0, 0.1074), (-1.0, -1.0, 1.0), (-1.0, 1.0, 0.1074), (-1.0, 1.0, 1.0), (1.0, -1.0, 0.1074), (1.0, -1.0, 1.0), (1.0, 1.0, 0.1074), (1.0, 1.0, 1.0), (0.763, 1.0, 0.1074), (-0.763, 1.0, 0.1074), (-0.763, 1.0, 1.0), (0.763, 1.0, 1.0), (-0.763, -1.0, 0.1074), (0.763, -1.0, 0.1074), (0.763, -1.0, 1.0), (-0.763, -1.0, 1.0), (-1.0, 0.6435, 0.1074), (-1.0, 0.6435, 1.0), (1.0, 0.6435, 0.1074), (1.0, 0.6435, 1.0), (0.763, 0.6435, 1.0), (-0.763, 0.6435, 1.0), (-0.763, 0.6435, 0.1074), (0.763, 0.6435, 0.1074), (-1.0, 0.6435, 1.442), (-1.0, 1.0, 1.442), (0.763, 1.0, 1.442), (1.0, 1.0, 1.442), (1.0, 0.6435, 1.442), (1.0, -1.0, 1.442), (-0.763, -1.0, 1.442), (-1.0, -1.0, 1.442), (-0.763, 1.0, 1.442), (0.763, -1.0, 1.442), (0.763, 0.6435, 1.442), (-0.763, 0.6435, 1.442), (-1.0, 0.6435, 2.651), (-1.0, 1.0, 2.651), (0.763, 1.0, 2.651), (1.0, 1.0, 2.651), (-0.763, 1.0, 2.651), (1.0, 0.6435, 2.651), (0.763, 0.6435, 2.651), (-0.763, 0.6435, 2.651), (-0.6232, 0.6435, 3.064), (-0.6232, 1.0, 3.064), (0.4755, 1.0, 3.064), (0.6232, 1.0, 3.064), (-0.4755, 1.0, 3.064), (0.6232, 0.6435, 3.064), (0.4755, 0.6435, 3.064), (-0.4755, 0.6435, 3.064)], [], [(16, 17, 3, 2), (8, 11, 7, 6), (18, 19, 5, 4), (12, 15, 1, 0), (23, 18, 4, 13), (1, 15, 30, 31), (15, 21, 35, 30), (20, 21, 15, 14), (16, 22, 12, 0), (22, 23, 13, 12), (4, 5, 14, 13), (13, 14, 15, 12), (2, 3, 10, 9), (9, 10, 11, 8), (9, 8, 23, 22), (2, 9, 22, 16), (21, 20, 34, 35), (10, 3, 25, 32), (19, 7, 27, 28), (8, 6, 18, 23), (6, 7, 19, 18), (0, 1, 17, 16), (35, 24, 31, 30), (28, 34, 33, 29), (35, 34, 42, 43), (32, 25, 37, 40), (24, 35, 43, 36), (14, 5, 29, 33), (5, 19, 28, 29), (11, 10, 32, 26), (7, 11, 26, 27), (17, 1, 31, 24), (3, 17, 24, 25), (20, 14, 33, 34), (37, 36, 44, 45), (40, 37, 45, 48), (41, 39, 47, 49), (25, 24, 36, 37), (26, 32, 40, 38), (34, 28, 41, 42), (27, 26, 38, 39), (28, 27, 39, 41), (46, 48, 51, 50), (47, 46, 50, 49), (48, 45, 44, 51), (36, 43, 51, 44), (43, 42, 50, 51), (38, 40, 48, 46), (39, 38, 46, 47), (42, 41, 49, 50)])
_uv = me_cube_006.uv_layers.new(name='UVMap')
_uv.uv.foreach_set('vector', [0.375, 0.2054, 0.625, 0.2054, 0.625, 0.25, 0.375, 0.25, 0.375, 0.4167, 0.625, 0.4167, 0.625, 0.5, 0.375, 0.5, 0.375, 0.5446, 0.625, 0.5446, 0.625, 0.75, 0.375, 0.75, 0.375, 0.9167, 0.625, 0.9167, 0.625, 1.0, 0.375, 1.0, 0.2917, 0.5446, 0.375, 0.5446, 0.375, 0.75, 0.2917, 0.75, 0.625, 1.0, 0.625, 0.9167, 0.625, 0.9167, 0.625, 1.0, 0.7917, 0.75, 0.7917, 0.5446, 0.7917, 0.5446, 0.7917, 0.75, 0.7083, 0.5446, 0.7917, 0.5446, 0.7917, 0.75, 0.7083, 0.75, 0.125, 0.5446, 0.2083, 0.5446, 0.2083, 0.75, 0.125, 0.75, 0.2083, 0.5446, 0.2917, 0.5446, 0.2917, 0.75, 0.2083, 0.75, 0.375, 0.75, 0.625, 0.75, 0.625, 0.8333, 0.375, 0.8333, 0.375, 0.8333, 0.625, 0.8333, 0.625, 0.9167, 0.375, 0.9167, 0.375, 0.25, 0.625, 0.25, 0.625, 0.3333, 0.375, 0.3333, 0.375, 0.3333, 0.625, 0.3333, 0.625, 0.4167, 0.375, 0.4167, 0.2083, 0.5, 0.2917, 0.5, 0.2917, 0.5446, 0.2083, 0.5446, 0.125, 0.5, 0.2083, 0.5, 0.2083, 0.5446, 0.125, 0.5446, 0.7917, 0.5446, 0.7083, 0.5446, 0.7083, 0.5446, 0.7917, 0.5446, 0.625, 0.3333, 0.625, 0.25, 0.625, 0.25, 0.625, 0.3333, 0.625, 0.5446, 0.625, 0.5, 0.625, 0.5, 0.625, 0.5446, 0.2917, 0.5, 0.375, 0.5, 0.375, 0.5446, 0.2917, 0.5446, 0.375, 0.5, 0.625, 0.5, 0.625, 0.5446, 0.375, 0.5446, 0.375, 0.0, 0.625, 0.0, 0.625, 0.2054, 0.375, 0.2054, 0.7917, 0.5446, 0.875, 0.5446, 0.875, 0.75, 0.7917, 0.75, 0.625, 0.5446, 0.7083, 0.5446, 0.7083, 0.75, 0.625, 0.75, 0.7917, 0.5446, 0.7083, 0.5446, 0.7083, 0.5446, 0.7917, 0.5446, 0.625, 0.3333, 0.625, 0.25, 0.625, 0.25, 0.625, 0.3333, 0.875, 0.5446, 0.7917, 0.5446, 0.7917, 0.5446, 0.875, 0.5446, 0.625, 0.8333, 0.625, 0.75, 0.625, 0.75, 0.625, 0.8333, 0.625, 0.75, 0.625, 0.5446, 0.625, 0.5446, 0.625, 0.75, 0.625, 0.4167, 0.625, 0.3333, 0.625, 0.3333, 0.625, 0.4167, 0.625, 0.5, 0.625, 0.4167, 0.625, 0.4167, 0.625, 0.5, 0.625, 0.2054, 0.625, 0.0, 0.625, 0.0, 0.625, 0.2054, 0.625, 0.25, 0.625, 0.2054, 0.625, 0.2054, 0.625, 0.25, 0.7083, 0.5446, 0.7083, 0.75, 0.7083, 0.75, 0.7083, 0.5446, 0.625, 0.25, 0.625, 0.2054, 0.625, 0.2054, 0.625, 0.25, 0.625, 0.3333, 0.625, 0.25, 0.625, 0.25, 0.625, 0.3333, 0.625, 0.5446, 0.625, 0.5, 0.625, 0.5, 0.625, 0.5446, 0.625, 0.25, 0.625, 0.2054, 0.625, 0.2054, 0.625, 0.25, 0.625, 0.4167, 0.625, 0.3333, 0.625, 0.3333, 0.625, 0.4167, 0.7083, 0.5446, 0.625, 0.5446, 0.625, 0.5446, 0.7083, 0.5446, 0.625, 0.5, 0.625, 0.4167, 0.625, 0.4167, 0.625, 0.5, 0.625, 0.5446, 0.625, 0.5, 0.625, 0.5, 0.625, 0.5446, 0.7083, 0.5, 0.7917, 0.5, 0.7917, 0.5446, 0.7083, 0.5446, 0.625, 0.5, 0.7083, 0.5, 0.7083, 0.5446, 0.625, 0.5446, 0.7917, 0.5, 0.875, 0.5, 0.875, 0.5446, 0.7917, 0.5446, 0.875, 0.5446, 0.7917, 0.5446, 0.7917, 0.5446, 0.875, 0.5446, 0.7917, 0.5446, 0.7083, 0.5446, 0.7083, 0.5446, 0.7917, 0.5446, 0.625, 0.4167, 0.625, 0.3333, 0.625, 0.3333, 0.625, 0.4167, 0.625, 0.5, 0.625, 0.4167, 0.625, 0.4167, 0.625, 0.5, 0.7083, 0.5446, 0.625, 0.5446, 0.625, 0.5446, 0.7083, 0.5446])
me_cube_006.use_remesh_fix_poles = True
me_cube_006.use_remesh_preserve_attributes = False
me_cube_006.use_mirror_vertex_groups = False
me_cube_006.update()

# ---- objects
ob_cube = bpy.data.objects.new('Cube', me_cube_001)
ob_cube_001 = bpy.data.objects.new('Cube.001', me_cube_002)
ob_circle = bpy.data.objects.new('Circle', me_circle_001)
ob_cube_002 = bpy.data.objects.new('Cube.002', me_cube_003)
ob_cube_003 = bpy.data.objects.new('Cube.003', me_cube_004)
ob_cube_004 = bpy.data.objects.new('Cube.004', me_cube_005)
ob_cube_005 = bpy.data.objects.new('Cube.005', me_cube_006)

# ---- transforms, parenting, visibility, modifiers, constraints
ob_cube.location = (0.0, 0.0, 0.0)
ob_cube.lineart.crease_threshold = 0.0
_m = ob_cube.modifiers.new('Mirror', 'MIRROR')
_m.use_clip = True
ob_cube_001.location = (0.0, 3.112, 0.5642)
ob_cube_001.lineart.crease_threshold = 0.0
ob_circle.location = (0.0, 3.804, -0.1612)
ob_circle.scale = (0.3312, 0.3312, 0.3312)
ob_circle.lineart.crease_threshold = 0.0
ob_cube_002.location = (-0.535, 2.062, 0.0)
ob_cube_002.scale = (0.4127, 0.4127, 0.4127)
ob_cube_002.lineart.crease_threshold = 0.0
ob_cube_003.location = (0.535, 2.062, 0.0)
ob_cube_003.scale = (0.4127, 0.4127, 0.4127)
ob_cube_003.lineart.crease_threshold = 0.0
ob_cube_004.location = (-0.5, -0.2287, 0.0)
ob_cube_004.rotation_euler = (0.0, -0.0, 3.142)
ob_cube_004.scale = (0.4127, 0.4127, 0.4127)
ob_cube_004.lineart.crease_threshold = 0.0
ob_cube_005.location = (0.5, -0.2287, 0.0)
ob_cube_005.scale = (0.4127, 0.4127, 0.4127)
ob_cube_005.lineart.crease_threshold = 0.0

# ---- collection membership
col_collection.objects.link(ob_cube)
col_collection.objects.link(ob_cube_001)
col_collection.objects.link(ob_circle)
col_collection.objects.link(ob_cube_002)
col_collection.objects.link(ob_cube_003)
col_collection.objects.link(ob_cube_004)
col_collection.objects.link(ob_cube_005)

# ---- scene / render settings (as saved in the file)
scene.frame_start = 1; scene.frame_end = 250; scene.frame_set(1)
scene.render.engine = 'BLENDER_EEVEE_NEXT'
scene.cycles.use_denoising = False
scene.cycles.samples = 128
scene.cycles.sampling_pattern = 'TABULATED_SOBOL'
scene.cycles.use_adaptive_sampling = False
scene.cycles.use_light_tree = False
scene.view_settings.view_transform = 'Filmic'
bpy.context.view_layer.update()

# ---- added for rendering (the .blend has no active camera and no usable light): camera, sun
cam_auto = bpy.data.cameras.new('AutoCamera')
cam_auto.lens = 50.0
cam_auto.sensor_width = 36.0
cam_auto.clip_end = 1000.0
ob_auto_camera = bpy.data.objects.new('AutoCamera', cam_auto)
scene.collection.objects.link(ob_auto_camera)
ob_auto_camera.location = (7.82374, -9.2998, 6.78375)
ob_auto_camera.rotation_euler = (1.09748, -7.21219e-08, 0.694738)
scene.camera = ob_auto_camera
light_auto_sun = bpy.data.lights.new('AutoSun', 'SUN')
light_auto_sun.energy = 3.0
light_auto_sun.angle = 0.0523599
ob_auto_sun = bpy.data.objects.new('AutoSun', light_auto_sun)
scene.collection.objects.link(ob_auto_sun)
ob_auto_sun.rotation_euler = (0.872665, 0.174533, 0.523599)
bpy.context.view_layer.update()
